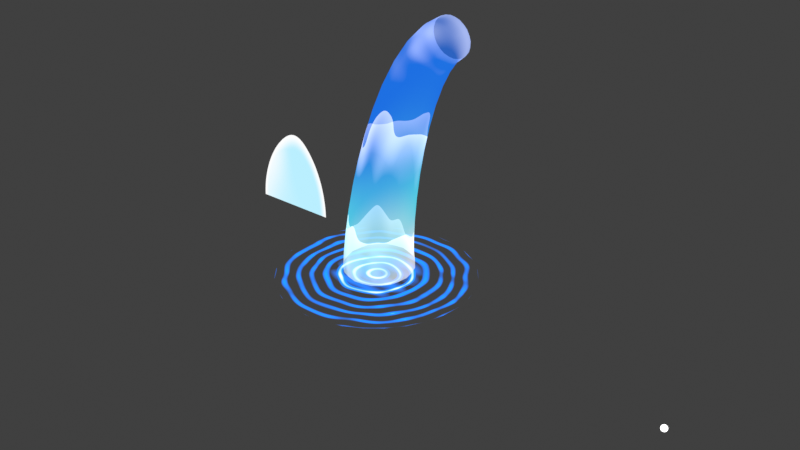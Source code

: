 # Source: FinishTwo.blend  (saved by Blender 3.0.42; exported with 4.5.12 LTS)
import bpy
from mathutils import Matrix  # noqa: F401  (used for matrix-valued properties, if any)

bpy.ops.wm.read_factory_settings(use_empty=True)
scene = bpy.context.scene
scene.name = 'Scene'

# ---- collections
col_collection_3 = bpy.data.collections.new('Collection 3'); scene.collection.children.link(col_collection_3)

# ---- materials (node trees are filled in below, after node groups)
mat_material_002 = bpy.data.materials.new('Material.002')
mat_material_017 = bpy.data.materials.new('Material.017')
mat_material_017.use_transparent_shadow = False
mat_material_023 = bpy.data.materials.new('Material.023')
mat_material_023.use_transparency_overlap = False
mat_material_023.show_transparent_back = False
mat_material_023.use_transparent_shadow = False
mat_material_024 = bpy.data.materials.new('Material.024')
mat_material_016 = bpy.data.materials.new('Material.016')
mat_material_016.surface_render_method = 'BLENDED'
mat_material_016.blend_method = 'BLEND'
mat_material_016.use_transparent_shadow = False

# ---- material node trees
mat_material_002.use_nodes = True; mat_material_002.node_tree.nodes.clear()
_N = mat_material_002.node_tree.nodes; _L = mat_material_002.node_tree.links
n0 = _N.new('ShaderNodeOutputMaterial'); n0.name = 'Material Output'; n0.location = (1324, 661)
n0.target = 'CYCLES'
n1 = _N.new('ShaderNodeBsdfTransparent'); n1.name = 'Transparent BSDF'; n1.location = (682, 541)
n2 = _N.new('ShaderNodeMapRange'); n2.name = 'Map Range.001'; n2.location = (336, 859)
n2.inputs[1].default_value = 0.8
n2.inputs[2].default_value = 0.1
n3 = _N.new('ShaderNodeMixShader'); n3.name = 'Mix Shader'; n3.location = (991, 678)
n4 = _N.new('ShaderNodeMix'); n4.name = 'Mix'; n4.location = (3, 767)
n4.width = 183
n4.data_type = 'RGBA'
n5 = _N.new('ShaderNodeTexCoord'); n5.name = 'Texture Coordinate.001'; n5.location = (-825, 1043)
n6 = _N.new('ShaderNodeMapping'); n6.name = 'Mapping.001'; n6.location = (-641, 1058)
n6.width = 240
n6.inputs[3].default_value = (0.5, 0.5, 1.0)
n7 = _N.new('ShaderNodeTexGradient'); n7.name = 'Gradient Texture'; n7.location = (-381, 928)
n7.gradient_type = 'QUADRATIC_SPHERE'
n8 = _N.new('ShaderNodeMapRange'); n8.name = 'Map Range.003'; n8.location = (-184, 1017)
n8.inputs[1].default_value = 0.2
n8.inputs[2].default_value = 0.4
n8.inputs[3].default_value = -0.3
n9 = _N.new('ShaderNodeMapping'); n9.name = 'Mapping.002'; n9.location = (-893, 678)
n9.width = 240
n10 = _N.new('ShaderNodeTexWave'); n10.name = 'Wave Texture'; n10.location = (-644, 681)
n10.wave_type = 'RINGS'
n10.bands_direction = 'Y'
n10.rings_direction = 'Z'
n10.inputs[1].default_value = 1.2
n10.inputs[2].default_value = 2.0
n10.inputs[3].default_value = 0.0
n10.inputs[4].default_value = 1.3
n10.inputs[6].default_value = -7.333
n11 = _N.new('ShaderNodeMapRange'); n11.name = 'Map Range.002'; n11.location = (-323, 603)
n11.inputs[1].default_value = 0.4
n11.inputs[2].default_value = 1.4
n12 = _N.new('ShaderNodeMapping'); n12.name = 'Mapping'; n12.location = (-947, 262)
n12.width = 240
n12.inputs[1].default_value = (0.0, 0.0, 0.22)
n12.inputs[3].default_value = (-5.8, 1.0, 1.0)
n13 = _N.new('ShaderNodeMapRange'); n13.name = 'Map Range'; n13.location = (-344, 296)
n13.inputs[1].default_value = -1.1
n13.inputs[3].default_value = -0.2
n13.inputs[4].default_value = 1.1
n14 = _N.new('ShaderNodeValToRGB'); n14.name = 'ColorRamp.005'; n14.location = (320, 579)
while len(n14.color_ramp.elements) > 1: n14.color_ramp.elements.remove(n14.color_ramp.elements[-1])
n14.color_ramp.elements[0].position = 0.5773; n14.color_ramp.elements[0].color = (0.0, 0.1981, 1.0, 1.0)
_e = n14.color_ramp.elements.new(1.0); _e.color = (1.0, 1.0, 1.0, 1.0)
n15 = _N.new('ShaderNodeEmission'); n15.name = 'Emission'; n15.location = (647, 671)
n15.inputs[1].default_value = 3.0
n16 = _N.new('ShaderNodeTexCoord'); n16.name = 'Texture Coordinate.002'; n16.location = (-1075, 650)
n17 = _N.new('ShaderNodeTexNoise'); n17.name = 'Noise Texture'; n17.location = (-582, 292)
n17.inputs[2].default_value = 3.1
n17.inputs[3].default_value = 0.0
n18 = _N.new('ShaderNodeTexCoord'); n18.name = 'Texture Coordinate'; n18.location = (-1149, 261)
n19 = _N.new('ShaderNodeOutputMaterial'); n19.name = 'Material Output.001'; n19.location = (0, 0)
n19.target = 'EEVEE'
n20 = _N.new('ShaderNodeMixShader'); n20.name = 'Mix Shader.001'; n20.location = (0, 0)
n20.label = 'Disable Shadow'
n20.hide = True
n21 = _N.new('ShaderNodeLightPath'); n21.name = 'Light Path'; n21.location = (0, 0)
n21.hide = True
n22 = _N.new('ShaderNodeBsdfTransparent'); n22.name = 'Transparent BSDF.001'; n22.location = (0, 0)
n22.hide = True
_L.new(n15.outputs[0], n3.inputs[1])
_L.new(n6.outputs[0], n7.inputs[0])
_L.new(n5.outputs[3], n6.inputs[0])
_L.new(n1.outputs[0], n3.inputs[2])
_L.new(n9.outputs[0], n10.inputs[0])
_L.new(n16.outputs[3], n9.inputs[0])
_L.new(n14.outputs[0], n15.inputs[0])
_L.new(n12.outputs[0], n17.inputs[0])
_L.new(n17.outputs[0], n13.inputs[0])
_L.new(n2.outputs[0], n3.inputs[0])
_L.new(n10.outputs[0], n11.inputs[0])
_L.new(n11.outputs[0], n4.inputs[7])
_L.new(n13.outputs[0], n4.inputs[0])
_L.new(n7.outputs[0], n8.inputs[0])
_L.new(n8.outputs[0], n4.inputs[6])
_L.new(n3.outputs[0], n0.inputs[0])
_L.new(n4.outputs[2], n2.inputs[0])
_L.new(n4.outputs[2], n14.inputs[0])
_L.new(n18.outputs[2], n12.inputs[0])
_L.new(n3.outputs[0], n20.inputs[1])
_L.new(n20.outputs[0], n19.inputs[0])
_L.new(n21.outputs[1], n20.inputs[0])
_L.new(n22.outputs[0], n20.inputs[2])
n0.is_active_output = True
mat_material_017.use_nodes = True; mat_material_017.node_tree.nodes.clear()
_N = mat_material_017.node_tree.nodes; _L = mat_material_017.node_tree.links
n0 = _N.new('ShaderNodeOutputMaterial'); n0.name = 'Material Output'; n0.location = (274, 274)
n1 = _N.new('ShaderNodeEmission'); n1.name = 'Emission'; n1.location = (-16, 274)
n1.inputs[1].default_value = 2.4
_L.new(n1.outputs[0], n0.inputs[0])
n0.is_active_output = True
mat_material_023.use_nodes = True; mat_material_023.node_tree.nodes.clear()
_N = mat_material_023.node_tree.nodes; _L = mat_material_023.node_tree.links
n0 = _N.new('ShaderNodeMapRange'); n0.name = 'Map Range'; n0.location = (-24, 326)
n0.inputs[1].default_value = 0.7
n1 = _N.new('ShaderNodeMapping'); n1.name = 'Mapping.001'; n1.location = (-326, 724)
n1.width = 240
n1.inputs[1].default_value = (0.4, 1.192e-07, 0.0)
n1.inputs[2].default_value = (0.0, 0.0, 0.569)
n1.inputs[3].default_value = (0.4, 1.0, 1.0)
n2 = _N.new('ShaderNodeTexGradient'); n2.name = 'Gradient Texture'; n2.location = (-63, 651)
n3 = _N.new('ShaderNodeMix'); n3.name = 'Mix.002'; n3.location = (496, 534)
n3.data_type = 'RGBA'
n3.blend_type = 'ADD'
n3.inputs[7].default_value = (1.0, 1.0, 1.0, 1.0)
n4 = _N.new('ShaderNodeTexCoord'); n4.name = 'Texture Coordinate'; n4.location = (-805, 254)
n5 = _N.new('ShaderNodeTexCoord'); n5.name = 'Texture Coordinate.001'; n5.location = (-576, 688)
n6 = _N.new('ShaderNodeMath'); n6.name = 'Math'; n6.location = (195, 332)
n6.operation = 'MULTIPLY'
n6.inputs[1].default_value = 1.0
n6.inputs[2].default_value = 0.0
n7 = _N.new('ShaderNodeMapping'); n7.name = 'Mapping'; n7.location = (-618, 328)
n7.width = 240
n7.inputs[1].default_value = (0.1, 0.44, 0.0)
n7.inputs[3].default_value = (1.0, 0.4, 1.0)
n8 = _N.new('ShaderNodeTexWave'); n8.name = 'Wave Texture'; n8.location = (-257, 282)
n8.width = 136
n8.bands_direction = 'Y'
n8.wave_profile = 'SAW'
n8.inputs[1].default_value = 1.8
n8.inputs[2].default_value = 2.3
n8.inputs[3].default_value = 0.0
n8.inputs[4].default_value = 2.7
n8.inputs[5].default_value = 0.0
n9 = _N.new('ShaderNodeValToRGB'); n9.name = 'ColorRamp'; n9.location = (10, 49)
while len(n9.color_ramp.elements) > 1: n9.color_ramp.elements.remove(n9.color_ramp.elements[-1])
n9.color_ramp.elements[0].position = 0.5909; n9.color_ramp.elements[0].color = (0.0, 0.0, 0.0, 1.0)
_e = n9.color_ramp.elements.new(1.0); _e.color = (1.0, 1.0, 1.0, 1.0)
n10 = _N.new('ShaderNodeEmission'); n10.name = 'Emission'; n10.location = (1002, 581)
n11 = _N.new('ShaderNodeMixShader'); n11.name = 'Mix Shader'; n11.location = (1304, 508)
n12 = _N.new('ShaderNodeBsdfTransparent'); n12.name = 'Transparent BSDF'; n12.location = (1129, 347)
n13 = _N.new('ShaderNodeValToRGB'); n13.name = 'ColorRamp.008'; n13.location = (185, 673)
n13.color_ramp.interpolation = 'EASE'
while len(n13.color_ramp.elements) > 1: n13.color_ramp.elements.remove(n13.color_ramp.elements[-1])
n13.color_ramp.elements[0].position = 0.0; n13.color_ramp.elements[0].color = (0.0, 0.1968, 1.0, 1.0)
_e = n13.color_ramp.elements.new(0.55); _e.color = (0.1009, 0.7841, 1.0, 1.0)
_e = n13.color_ramp.elements.new(0.9545); _e.color = (1.0, 1.0, 1.0, 1.0)
n14 = _N.new('ShaderNodeOutputMaterial'); n14.name = 'Material Output'; n14.location = (1591, 501)
_L.new(n5.outputs[3], n1.inputs[0])
_L.new(n1.outputs[0], n2.inputs[0])
_L.new(n4.outputs[0], n7.inputs[0])
_L.new(n7.outputs[0], n8.inputs[0])
_L.new(n13.outputs[0], n3.inputs[6])
_L.new(n3.outputs[2], n10.inputs[0])
_L.new(n8.outputs[0], n0.inputs[0])
_L.new(n2.outputs[0], n13.inputs[0])
_L.new(n6.outputs[0], n3.inputs[0])
_L.new(n8.outputs[0], n9.inputs[0])
_L.new(n9.outputs[0], n6.inputs[0])
_L.new(n10.outputs[0], n11.inputs[1])
_L.new(n12.outputs[0], n11.inputs[2])
_L.new(n11.outputs[0], n14.inputs[0])
n14.is_active_output = True
mat_material_024.use_nodes = True; mat_material_024.node_tree.nodes.clear()
_N = mat_material_024.node_tree.nodes; _L = mat_material_024.node_tree.links
n0 = _N.new('ShaderNodeOutputMaterial'); n0.name = 'Material Output'; n0.location = (300, 300)
n1 = _N.new('ShaderNodeBsdfTransparent'); n1.name = 'Transparent BSDF'; n1.location = (66, 267)
_L.new(n1.outputs[0], n0.inputs[0])
n0.is_active_output = True
mat_material_016.use_nodes = True; mat_material_016.node_tree.nodes.clear()
_N = mat_material_016.node_tree.nodes; _L = mat_material_016.node_tree.links
n0 = _N.new('ShaderNodeValToRGB'); n0.name = 'ColorRamp.001'; n0.location = (-610, 473)
n0.color_ramp.interpolation = 'EASE'
while len(n0.color_ramp.elements) > 1: n0.color_ramp.elements.remove(n0.color_ramp.elements[-1])
n0.color_ramp.elements[0].position = 0.248; n0.color_ramp.elements[0].color = (0.4906, 0.8619, 1.0, 1.0)
_e = n0.color_ramp.elements.new(0.3349); _e.color = (1.0, 1.0, 1.0, 1.0)
n1 = _N.new('ShaderNodeTexCoord'); n1.name = 'Texture Coordinate.002'; n1.location = (-1821, 707)
n2 = _N.new('ShaderNodeMapping'); n2.name = 'Mapping.002'; n2.location = (-1597, 786)
n2.width = 240
n3 = _N.new('ShaderNodeTexNoise'); n3.name = 'Noise Texture'; n3.location = (-1273, 732)
n3.noise_dimensions = '4D'
n3.inputs[1].default_value = 2.2
n3.inputs[2].default_value = 1.6
n3.inputs[3].default_value = 0.0
n3.inputs[8].default_value = 0.3
n4 = _N.new('ShaderNodeMapRange'); n4.name = 'Map Range.001'; n4.location = (-1080, 652)
n5 = _N.new('ShaderNodeTexCoord'); n5.name = 'Texture Coordinate'; n5.location = (-1748, 366)
n6 = _N.new('ShaderNodeMapping'); n6.name = 'Mapping'; n6.location = (-1538, 383)
n6.width = 240
n6.inputs[1].default_value = (0.0, -0.5, 0.0)
n6.inputs[2].default_value = (0.0, 0.0, 1.571)
n7 = _N.new('ShaderNodeEmission'); n7.name = 'Emission'; n7.location = (-294, 412)
n8 = _N.new('ShaderNodeValToRGB'); n8.name = 'ColorRamp'; n8.location = (-617, 704)
n8.color_ramp.interpolation = 'CONSTANT'
while len(n8.color_ramp.elements) > 1: n8.color_ramp.elements.remove(n8.color_ramp.elements[-1])
n8.color_ramp.elements[0].position = 0.0; n8.color_ramp.elements[0].color = (0.0, 0.0, 0.0, 1.0)
_e = n8.color_ramp.elements.new(0.3374); _e.color = (1.0, 1.0, 1.0, 1.0)
n9 = _N.new('ShaderNodeTexGradient'); n9.name = 'Gradient Texture'; n9.location = (-1248, 321)
n9.gradient_type = 'SPHERICAL'
n10 = _N.new('ShaderNodeMixShader'); n10.name = 'Mix Shader'; n10.location = (-68, 425)
n11 = _N.new('ShaderNodeMix'); n11.name = 'Mix'; n11.location = (-808, 510)
n11.width = 136
n11.data_type = 'RGBA'
n11.clamp_result = True
n12 = _N.new('ShaderNodeValToRGB'); n12.name = 'ColorRamp.003'; n12.location = (-961, 942)
while len(n12.color_ramp.elements) > 1: n12.color_ramp.elements.remove(n12.color_ramp.elements[-1])
n12.color_ramp.elements[0].position = 0.2682; n12.color_ramp.elements[0].color = (1.0, 1.0, 1.0, 1.0)
_e = n12.color_ramp.elements.new(0.6955); _e.color = (0.0, 0.0, 0.0, 1.0)
n13 = _N.new('ShaderNodeMapRange'); n13.name = 'Map Range'; n13.location = (-1266, -15)
n13.inputs[1].default_value = 0.7
n13.inputs[2].default_value = 9.313e-08
n14 = _N.new('ShaderNodeValToRGB'); n14.name = 'ColorRamp.002'; n14.location = (-1038, 288)
while len(n14.color_ramp.elements) > 1: n14.color_ramp.elements.remove(n14.color_ramp.elements[-1])
n14.color_ramp.elements[0].position = 0.2682; n14.color_ramp.elements[0].color = (1.0, 1.0, 1.0, 1.0)
_e = n14.color_ramp.elements.new(0.6955); _e.color = (0.0, 0.0, 0.0, 1.0)
n15 = _N.new('ShaderNodeOutputMaterial'); n15.name = 'Material Output'; n15.location = (408, 408)
n16 = _N.new('ShaderNodeBsdfTransparent'); n16.name = 'Transparent BSDF'; n16.location = (-401, 215)
_L.new(n7.outputs[0], n10.inputs[1])
_L.new(n6.outputs[0], n9.inputs[0])
_L.new(n8.outputs[0], n10.inputs[0])
_L.new(n11.outputs[2], n8.inputs[0])
_L.new(n0.outputs[0], n7.inputs[0])
_L.new(n5.outputs[2], n6.inputs[0])
_L.new(n2.outputs[0], n3.inputs[0])
_L.new(n11.outputs[2], n0.inputs[0])
_L.new(n1.outputs[2], n2.inputs[0])
_L.new(n9.outputs[0], n13.inputs[0])
_L.new(n3.outputs[1], n4.inputs[0])
_L.new(n4.outputs[0], n11.inputs[0])
_L.new(n9.outputs[0], n14.inputs[0])
_L.new(n14.outputs[0], n11.inputs[6])
_L.new(n10.outputs[0], n15.inputs[0])
_L.new(n16.outputs[0], n10.inputs[2])
n15.is_active_output = True

# ---- world
world_world = bpy.data.worlds.new('World'); scene.world = world_world
world_world.use_nodes = True; world_world.node_tree.nodes.clear()
_N = world_world.node_tree.nodes; _L = world_world.node_tree.links
n0 = _N.new('ShaderNodeOutputWorld'); n0.name = 'World Output'; n0.location = (300, 300)
n1 = _N.new('ShaderNodeBackground'); n1.name = 'Background'; n1.location = (10, 300)
n1.inputs[0].default_value = (0.05088, 0.05088, 0.05088, 1.0)
_L.new(n1.outputs[0], n0.inputs[0])
n0.is_active_output = True
world_world.color = (0.05088, 0.05088, 0.05088)
world_world.use_sun_shadow = False
world_world.sun_shadow_jitter_overblur = 0.0

# ---- meshes
me_circle = bpy.data.meshes.new('Circle')
me_circle.from_pydata([(0.0, 1.953, 0.0), (-0.3811, 1.916, 0.0), (-0.7475, 1.805, 0.0), (-1.085, 1.624, 0.0), (-1.381, 1.381, 0.0), (-1.624, 1.085, 0.0), (-1.805, 0.7475, 0.0), (-1.916, 0.3811, 0.0), (-1.953, -6.762e-08, 0.0), (-1.916, -0.3811, 0.0), (-1.805, -0.7475, 0.0), (-1.624, -1.085, 0.0), (-1.381, -1.381, 0.0), (-1.085, -1.624, 0.0), (-0.7475, -1.805, 0.0), (-0.3811, -1.916, 0.0), (1.708e-07, -1.953, 0.0), (0.3811, -1.916, 0.0), (0.7475, -1.805, 0.0), (1.085, -1.624, 0.0), (1.381, -1.381, 0.0), (1.624, -1.085, 0.0), (1.805, -0.7475, 0.0), (1.916, -0.3811, 0.0), (1.953, 4.105e-08, 0.0), (1.916, 0.3811, 0.0), (1.805, 0.7475, 0.0), (1.624, 1.085, 0.0), (1.381, 1.381, 0.0), (1.085, 1.624, 0.0), (0.7475, 1.805, 0.0), (0.3811, 1.916, 0.0)], [], [(1, 2, 3, 4, 5, 6, 7, 8, 9, 10, 11, 12, 13, 14, 15, 16, 17, 18, 19, 20, 21, 22, 23, 24, 25, 26, 27, 28, 29, 30, 31, 0)])
_uv = me_circle.uv_layers.new(name='UVMap')
_uv.uv.foreach_set('vector', [0.01931, 0.3542, 0.05699, 0.2632, 0.1117, 0.1813, 0.1813, 0.1117, 0.2632, 0.05699, 0.3542, 0.01931, 0.4508, 9.998e-05, 0.5492, 9.998e-05, 0.6458, 0.01931, 0.7368, 0.05699, 0.8187, 0.1117, 0.8883, 0.1813, 0.943, 0.2632, 0.9807, 0.3542, 0.9999, 0.4508, 0.9999, 0.5492, 0.9807, 0.6458, 0.943, 0.7368, 0.8883, 0.8187, 0.8187, 0.8883, 0.7368, 0.943, 0.6458, 0.9807, 0.5492, 0.9999, 0.4508, 0.9999, 0.3542, 0.9807, 0.2632, 0.943, 0.1813, 0.8883, 0.1117, 0.8187, 0.05699, 0.7368, 0.01931, 0.6458, 9.998e-05, 0.5492, 0.0001, 0.4508])
me_circle.materials.append(mat_material_002)
me_circle.use_remesh_fix_poles = True
me_circle.use_remesh_preserve_attributes = False
me_circle.update()
me_icosphere = bpy.data.meshes.new('Icosphere')
me_icosphere.from_pydata([(0.0, 0.0, -1.0), (0.7236, -0.5257, -0.4472), (-0.2764, -0.8506, -0.4472), (-0.8944, 0.0, -0.4472), (-0.2764, 0.8506, -0.4472), (0.7236, 0.5257, -0.4472), (0.2764, -0.8506, 0.4472), (-0.7236, -0.5257, 0.4472), (-0.7236, 0.5257, 0.4472), (0.2764, 0.8506, 0.4472), (0.8944, 0.0, 0.4472), (0.0, 0.0, 1.0), (-0.1625, -0.5, -0.8507), (0.4253, -0.309, -0.8507), (0.2629, -0.809, -0.5257), (0.8506, 0.0, -0.5257), (0.4253, 0.309, -0.8507), (-0.5257, 0.0, -0.8507), (-0.6882, -0.5, -0.5257), (-0.1625, 0.5, -0.8507), (-0.6882, 0.5, -0.5257), (0.2629, 0.809, -0.5257), (0.9511, -0.309, 0.0), (0.9511, 0.309, 0.0), (0.0, -1.0, 0.0), (0.5878, -0.809, 0.0), (-0.9511, -0.309, 0.0), (-0.5878, -0.809, 0.0), (-0.5878, 0.809, 0.0), (-0.9511, 0.309, 0.0), (0.5878, 0.809, 0.0), (0.0, 1.0, 0.0), (0.6882, -0.5, 0.5257), (-0.2629, -0.809, 0.5257), (-0.8506, 0.0, 0.5257), (-0.2629, 0.809, 0.5257), (0.6882, 0.5, 0.5257), (0.1625, -0.5, 0.8507), (0.5257, 0.0, 0.8507), (-0.4253, -0.309, 0.8507), (-0.4253, 0.309, 0.8507), (0.1625, 0.5, 0.8507)], [], [(0, 13, 12), (1, 13, 15), (0, 12, 17), (0, 17, 19), (0, 19, 16), (1, 15, 22), (2, 14, 24), (3, 18, 26), (4, 20, 28), (5, 21, 30), (1, 22, 25), (2, 24, 27), (3, 26, 29), (4, 28, 31), (5, 30, 23), (6, 32, 37), (7, 33, 39), (8, 34, 40), (9, 35, 41), (10, 36, 38), (38, 41, 11), (38, 36, 41), (36, 9, 41), (41, 40, 11), (41, 35, 40), (35, 8, 40), (40, 39, 11), (40, 34, 39), (34, 7, 39), (39, 37, 11), (39, 33, 37), (33, 6, 37), (37, 38, 11), (37, 32, 38), (32, 10, 38), (23, 36, 10), (23, 30, 36), (30, 9, 36), (31, 35, 9), (31, 28, 35), (28, 8, 35), (29, 34, 8), (29, 26, 34), (26, 7, 34), (27, 33, 7), (27, 24, 33), (24, 6, 33), (25, 32, 6), (25, 22, 32), (22, 10, 32), (30, 31, 9), (30, 21, 31), (21, 4, 31), (28, 29, 8), (28, 20, 29), (20, 3, 29), (26, 27, 7), (26, 18, 27), (18, 2, 27), (24, 25, 6), (24, 14, 25), (14, 1, 25), (22, 23, 10), (22, 15, 23), (15, 5, 23), (16, 21, 5), (16, 19, 21), (19, 4, 21), (19, 20, 4), (19, 17, 20), (17, 3, 20), (17, 18, 3), (17, 12, 18), (12, 2, 18), (15, 16, 5), (15, 13, 16), (13, 0, 16), (12, 14, 2), (12, 13, 14), (13, 1, 14)])
me_icosphere.polygons.foreach_set('use_smooth', [True] * 80)
_uv = me_icosphere.uv_layers.new(name='UVMap')
_uv.uv.foreach_set('vector', [0.8182, 0.0, 0.7727, 0.07873, 0.8636, 0.07873, 0.7273, 0.1575, 0.6818, 0.07873, 0.6364, 0.1575, 0.09091, 0.0, 0.04545, 0.07873, 0.1364, 0.07873, 0.2727, 0.0, 0.2273, 0.07873, 0.3182, 0.07873, 0.4545, 0.0, 0.4091, 0.07873, 0.5, 0.07873, 0.7273, 0.1575, 0.6364, 0.1575, 0.6818, 0.2362, 0.9091, 0.1575, 0.8182, 0.1575, 0.8636, 0.2362, 0.1818, 0.1575, 0.09091, 0.1575, 0.1364, 0.2362, 0.3636, 0.1575, 0.2727, 0.1575, 0.3182, 0.2362, 0.5455, 0.1575, 0.4545, 0.1575, 0.5, 0.2362, 0.7273, 0.1575, 0.6818, 0.2362, 0.7727, 0.2362, 0.9091, 0.1575, 0.8636, 0.2362, 0.9545, 0.2362, 0.1818, 0.1575, 0.1364, 0.2362, 0.2273, 0.2362, 0.3636, 0.1575, 0.3182, 0.2362, 0.4091, 0.2362, 0.5455, 0.1575, 0.5, 0.2362, 0.5909, 0.2362, 0.8182, 0.3149, 0.7273, 0.3149, 0.7727, 0.3937, 1.0, 0.3149, 0.9091, 0.3149, 0.9545, 0.3937, 0.2727, 0.3149, 0.1818, 0.3149, 0.2273, 0.3937, 0.4545, 0.3149, 0.3636, 0.3149, 0.4091, 0.3937, 0.6364, 0.3149, 0.5455, 0.3149, 0.5909, 0.3937, 0.5909, 0.3937, 0.5, 0.3937, 0.5455, 0.4724, 0.5909, 0.3937, 0.5455, 0.3149, 0.5, 0.3937, 0.5455, 0.3149, 0.4545, 0.3149, 0.5, 0.3937, 0.4091, 0.3937, 0.3182, 0.3937, 0.3636, 0.4724, 0.4091, 0.3937, 0.3636, 0.3149, 0.3182, 0.3937, 0.3636, 0.3149, 0.2727, 0.3149, 0.3182, 0.3937, 0.2273, 0.3937, 0.1364, 0.3937, 0.1818, 0.4724, 0.2273, 0.3937, 0.1818, 0.3149, 0.1364, 0.3937, 0.1818, 0.3149, 0.09091, 0.3149, 0.1364, 0.3937, 0.9545, 0.3937, 0.8636, 0.3937, 0.9091, 0.4724, 0.9545, 0.3937, 0.9091, 0.3149, 0.8636, 0.3937, 0.9091, 0.3149, 0.8182, 0.3149, 0.8636, 0.3937, 0.7727, 0.3937, 0.6818, 0.3937, 0.7273, 0.4724, 0.7727, 0.3937, 0.7273, 0.3149, 0.6818, 0.3937, 0.7273, 0.3149, 0.6364, 0.3149, 0.6818, 0.3937, 0.5909, 0.2362, 0.5455, 0.3149, 0.6364, 0.3149, 0.5909, 0.2362, 0.5, 0.2362, 0.5455, 0.3149, 0.5, 0.2362, 0.4545, 0.3149, 0.5455, 0.3149, 0.4091, 0.2362, 0.3636, 0.3149, 0.4545, 0.3149, 0.4091, 0.2362, 0.3182, 0.2362, 0.3636, 0.3149, 0.3182, 0.2362, 0.2727, 0.3149, 0.3636, 0.3149, 0.2273, 0.2362, 0.1818, 0.3149, 0.2727, 0.3149, 0.2273, 0.2362, 0.1364, 0.2362, 0.1818, 0.3149, 0.1364, 0.2362, 0.09091, 0.3149, 0.1818, 0.3149, 0.9545, 0.2362, 0.9091, 0.3149, 1.0, 0.3149, 0.9545, 0.2362, 0.8636, 0.2362, 0.9091, 0.3149, 0.8636, 0.2362, 0.8182, 0.3149, 0.9091, 0.3149, 0.7727, 0.2362, 0.7273, 0.3149, 0.8182, 0.3149, 0.7727, 0.2362, 0.6818, 0.2362, 0.7273, 0.3149, 0.6818, 0.2362, 0.6364, 0.3149, 0.7273, 0.3149, 0.5, 0.2362, 0.4091, 0.2362, 0.4545, 0.3149, 0.5, 0.2362, 0.4545, 0.1575, 0.4091, 0.2362, 0.4545, 0.1575, 0.3636, 0.1575, 0.4091, 0.2362, 0.3182, 0.2362, 0.2273, 0.2362, 0.2727, 0.3149, 0.3182, 0.2362, 0.2727, 0.1575, 0.2273, 0.2362, 0.2727, 0.1575, 0.1818, 0.1575, 0.2273, 0.2362, 0.1364, 0.2362, 0.04545, 0.2362, 0.09091, 0.3149, 0.1364, 0.2362, 0.09091, 0.1575, 0.04545, 0.2362, 0.09091, 0.1575, 0.0, 0.1575, 0.04545, 0.2362, 0.8636, 0.2362, 0.7727, 0.2362, 0.8182, 0.3149, 0.8636, 0.2362, 0.8182, 0.1575, 0.7727, 0.2362, 0.8182, 0.1575, 0.7273, 0.1575, 0.7727, 0.2362, 0.6818, 0.2362, 0.5909, 0.2362, 0.6364, 0.3149, 0.6818, 0.2362, 0.6364, 0.1575, 0.5909, 0.2362, 0.6364, 0.1575, 0.5455, 0.1575, 0.5909, 0.2362, 0.5, 0.07873, 0.4545, 0.1575, 0.5455, 0.1575, 0.5, 0.07873, 0.4091, 0.07873, 0.4545, 0.1575, 0.4091, 0.07873, 0.3636, 0.1575, 0.4545, 0.1575, 0.3182, 0.07873, 0.2727, 0.1575, 0.3636, 0.1575, 0.3182, 0.07873, 0.2273, 0.07873, 0.2727, 0.1575, 0.2273, 0.07873, 0.1818, 0.1575, 0.2727, 0.1575, 0.1364, 0.07873, 0.09091, 0.1575, 0.1818, 0.1575, 0.1364, 0.07873, 0.04545, 0.07873, 0.09091, 0.1575, 0.04545, 0.07873, 0.0, 0.1575, 0.09091, 0.1575, 0.6364, 0.1575, 0.5909, 0.07873, 0.5455, 0.1575, 0.6364, 0.1575, 0.6818, 0.07873, 0.5909, 0.07873, 0.6818, 0.07873, 0.6364, 0.0, 0.5909, 0.07873, 0.8636, 0.07873, 0.8182, 0.1575, 0.9091, 0.1575, 0.8636, 0.07873, 0.7727, 0.07873, 0.8182, 0.1575, 0.7727, 0.07873, 0.7273, 0.1575, 0.8182, 0.1575])
me_icosphere.materials.append(mat_material_017)
me_icosphere.use_remesh_fix_poles = True
me_icosphere.use_remesh_preserve_attributes = False
me_icosphere.use_mirror_vertex_groups = False
me_icosphere.update()
me_beziercurve_004 = bpy.data.meshes.new('BezierCurve.004')
me_beziercurve_004.from_pydata([(-1.338, -1.754, 0.1145), (-1.257, -1.747, 0.195), (-1.148, -1.734, 0.2244), (-1.039, -1.717, 0.195), (-0.96, -1.701, 0.1145), (-0.9317, -1.69, 0.004597), (-0.9618, -1.688, -0.1053), (-1.042, -1.694, -0.1858), (-1.152, -1.708, -0.2152), (-1.26, -1.725, -0.1858), (-1.34, -1.741, -0.1053), (-1.368, -1.751, 0.004596), (-1.341, -1.527, 0.118), (-1.265, -1.529, 0.1929), (-1.162, -1.528, 0.2198), (-1.059, -1.526, 0.1916), (-0.9838, -1.522, 0.1158), (-0.9569, -1.518, 0.01268), (-0.9852, -1.514, -0.09009), (-1.061, -1.512, -0.165), (-1.164, -1.513, -0.1919), (-1.267, -1.515, -0.1637), (-1.342, -1.519, -0.08788), (-1.369, -1.523, 0.01523), (-1.318, -1.266, 0.1183), (-1.248, -1.273, 0.1878), (-1.152, -1.281, 0.2127), (-1.056, -1.288, 0.1861), (-0.987, -1.292, 0.1153), (-0.962, -1.292, 0.01918), (-0.9883, -1.287, -0.07648), (-1.059, -1.28, -0.1461), (-1.155, -1.272, -0.1709), (-1.25, -1.265, -0.1443), (-1.32, -1.261, -0.07351), (-1.345, -1.262, 0.02261), (-1.272, -0.9791, 0.1161), (-1.207, -0.9898, 0.1805), (-1.119, -1.004, 0.2034), (-1.032, -1.016, 0.1786), (-0.9681, -1.025, 0.113), (-0.9453, -1.027, 0.0239), (-0.9695, -1.023, -0.06467), (-1.034, -1.012, -0.129), (-1.122, -0.9981, -0.1519), (-1.21, -0.9852, -0.1272), (-1.274, -0.9764, -0.06151), (-1.297, -0.9742, 0.02755), (-1.203, -0.6751, 0.112), (-1.144, -0.6885, 0.1712), (-1.064, -0.7064, 0.1922), (-0.9847, -0.7238, 0.1694), (-0.9268, -0.7361, 0.1089), (-0.9061, -0.74, 0.02695), (-0.9283, -0.7345, -0.05454), (-0.9872, -0.721, -0.1137), (-1.067, -0.7032, -0.1347), (-1.147, -0.6858, -0.1119), (-1.205, -0.6735, -0.05143), (-1.225, -0.6695, 0.03054), (-1.111, -0.364, 0.1064), (-1.058, -0.3798, 0.1604), (-0.9863, -0.401, 0.1795), (-0.9149, -0.4219, 0.1587), (-0.863, -0.437, 0.1034), (-0.8446, -0.4422, 0.02857), (-0.8645, -0.4361, -0.04584), (-0.9175, -0.4204, -0.09986), (-0.9893, -0.3992, -0.119), (-1.061, -0.3782, -0.09817), (-1.113, -0.3631, -0.04291), (-1.131, -0.3579, 0.03196), (-0.9956, -0.05686, 0.09948), (-0.9489, -0.07467, 0.1484), (-0.8855, -0.09882, 0.1657), (-0.8226, -0.1228, 0.1468), (-0.777, -0.1403, 0.0968), (-0.7608, -0.1465, 0.02905), (-0.7784, -0.1398, -0.03829), (-0.8252, -0.122, -0.08718), (-0.8885, -0.09782, -0.1045), (-0.9514, -0.0738, -0.08563), (-0.997, -0.05636, -0.03562), (-1.013, -0.05016, 0.03214), (-0.8565, 0.2351, 0.09167), (-0.8163, 0.2154, 0.1354), (-0.762, 0.1886, 0.1509), (-0.708, 0.1618, 0.1341), (-0.6688, 0.1423, 0.0893), (-0.6549, 0.1353, 0.02866), (-0.6702, 0.1426, -0.03161), (-0.7103, 0.1623, -0.07537), (-0.7647, 0.1892, -0.09088), (-0.8187, 0.2159, -0.074), (-0.8579, 0.2354, -0.02925), (-0.8717, 0.2425, 0.03139), (-0.6934, 0.5005, 0.08325), (-0.6603, 0.479, 0.1219), (-0.6155, 0.4497, 0.1356), (-0.5711, 0.4204, 0.1207), (-0.5389, 0.3991, 0.08124), (-0.5275, 0.3913, 0.02773), (-0.5401, 0.3993, -0.02548), (-0.5732, 0.4208, -0.06413), (-0.618, 0.4501, -0.07785), (-0.6624, 0.4794, -0.06297), (-0.6947, 0.5007, -0.02348), (-0.706, 0.5084, 0.03004), (-0.5058, 0.7272, 0.07454), (-0.4805, 0.7042, 0.1081), (-0.4462, 0.6729, 0.12), (-0.4123, 0.6416, 0.1071), (-0.3877, 0.6188, 0.07293), (-0.3791, 0.6105, 0.02653), (-0.3887, 0.619, -0.01962), (-0.4141, 0.6421, -0.05316), (-0.4483, 0.6734, -0.06509), (-0.4822, 0.7047, -0.05223), (-0.5068, 0.7275, -0.01801), (-0.5154, 0.7357, 0.02839), (-0.2932, 0.9025, 0.06585), (-0.2766, 0.8788, 0.09428), (-0.2541, 0.8466, 0.1044), (-0.2318, 0.8145, 0.09358), (-0.2156, 0.7911, 0.06464), (-0.21, 0.7826, 0.02536), (-0.2164, 0.7914, -0.01373), (-0.233, 0.8151, -0.04215), (-0.2555, 0.8473, -0.0523), (-0.2778, 0.8794, -0.04145), (-0.2939, 0.9028, -0.01251), (-0.2996, 0.9113, 0.02676), (-0.05688, 1.012, 0.05752), (-0.04926, 0.9898, 0.08083), (-0.03898, 0.9594, 0.08918), (-0.02879, 0.929, 0.08033), (-0.02143, 0.9069, 0.05666), (-0.01886, 0.8989, 0.0245), (-0.02177, 0.9073, -0.007524), (-0.02939, 0.9297, -0.03083), (-0.03968, 0.9602, -0.03918), (-0.04986, 0.9905, -0.03033), (-0.05723, 1.013, -0.006659), (-0.0598, 1.021, 0.0255), (0.1992, 1.043, 0.04989), (0.1992, 1.025, 0.06806), (0.1992, 0.9996, 0.07458), (0.1992, 0.9746, 0.0677), (0.1992, 0.9565, 0.04926), (0.1992, 0.9499, 0.02421), (0.1992, 0.9568, -0.0007364), (0.1992, 0.9753, -0.0189), (0.1992, 1.0, -0.02542), (0.1992, 1.025, -0.01854), (0.1992, 1.043, -0.0001065), (0.1992, 1.05, 0.02494), (-1.353, -1.753, 0.05955), (-1.339, -1.64, 0.1162), (-1.355, -1.525, 0.06661), (-1.368, -1.637, 0.009912), (-1.297, -1.751, 0.1547), (-1.261, -1.638, 0.1939), (-1.303, -1.528, 0.1554), (-1.203, -1.741, 0.2097), (-1.155, -1.631, 0.2221), (-1.213, -1.528, 0.2064), (-1.094, -1.725, 0.2097), (-1.049, -1.621, 0.1933), (-1.11, -1.527, 0.2057), (-0.9996, -1.709, 0.1547), (-0.9719, -1.611, 0.1151), (-1.021, -1.524, 0.1537), (-0.9458, -1.696, 0.05955), (-0.9443, -1.604, 0.008639), (-0.9703, -1.52, 0.06424), (-0.9468, -1.689, -0.05036), (-0.9735, -1.601, -0.0977), (-0.971, -1.516, -0.0387), (-1.002, -1.691, -0.1455), (-1.052, -1.603, -0.1754), (-1.023, -1.513, -0.1275), (-1.097, -1.701, -0.2005), (-1.158, -1.61, -0.2036), (-1.113, -1.513, -0.1784), (-1.206, -1.716, -0.2005), (-1.264, -1.62, -0.1747), (-1.216, -1.514, -0.1778), (-1.3, -1.733, -0.1455), (-1.341, -1.63, -0.09659), (-1.305, -1.517, -0.1258), (-1.354, -1.746, -0.05036), (-1.355, -1.521, -0.03633), (-1.329, -1.396, 0.1181), (-1.331, -1.264, 0.07044), (-1.357, -1.392, 0.01892), (-1.256, -1.401, 0.1904), (-1.283, -1.269, 0.1531), (-1.157, -1.405, 0.2163), (-1.2, -1.277, 0.2003), (-1.058, -1.407, 0.1889), (-1.104, -1.285, 0.1994), (-0.9854, -1.407, 0.1155), (-1.022, -1.29, 0.1507), (-0.9594, -1.405, 0.01593), (-0.9745, -1.292, 0.06724), (-0.9867, -1.401, -0.08328), (-0.9752, -1.289, -0.02865), (-1.06, -1.396, -0.1555), (-1.024, -1.284, -0.1113), (-1.159, -1.392, -0.1814), (-1.107, -1.276, -0.1585), (-1.259, -1.39, -0.154), (-1.202, -1.269, -0.1576), (-1.331, -1.39, -0.0807), (-1.285, -1.263, -0.1089), (-1.332, -1.262, -0.02545), (-1.295, -1.123, 0.1172), (-1.284, -0.9767, 0.07183), (-1.321, -1.118, 0.02508), (-1.228, -1.131, 0.1842), (-1.24, -0.9845, 0.1483), (-1.136, -1.142, 0.208), (-1.163, -0.9967, 0.1919), (-1.044, -1.152, 0.1824), (-1.076, -1.01, 0.191), (-0.9775, -1.158, 0.1141), (-1.0, -1.021, 0.1458), (-0.9536, -1.159, 0.02154), (-0.9567, -1.026, 0.06843), (-0.9789, -1.155, -0.07058), (-0.9574, -1.025, -0.02039), (-1.047, -1.146, -0.1375), (-1.002, -1.017, -0.09685), (-1.138, -1.135, -0.1614), (-1.078, -1.005, -0.1405), (-1.23, -1.125, -0.1358), (-1.166, -0.9917, -0.1396), (-1.297, -1.119, -0.06751), (-1.242, -0.9808, -0.09436), (-1.285, -0.9753, -0.01698), (-1.238, -0.8271, 0.1141), (-1.214, -0.6723, 0.07128), (-1.261, -0.8219, 0.02904), (-1.176, -0.8392, 0.1758), (-1.174, -0.6818, 0.1416), (-1.092, -0.8549, 0.1978), (-1.104, -0.6974, 0.1817), (-1.008, -0.8701, 0.174), (-1.024, -0.7151, 0.1808), (-0.9474, -0.8806, 0.1109), (-0.9557, -0.7299, 0.1392), (-0.9257, -0.8837, 0.02543), (-0.9165, -0.738, 0.06794), (-0.9489, -0.8785, -0.0596), (-0.9172, -0.7373, -0.01379), (-1.011, -0.8664, -0.1214), (-0.9578, -0.7278, -0.08412), (-1.095, -0.8507, -0.1433), (-1.027, -0.7121, -0.1242), (-1.178, -0.8355, -0.1196), (-1.107, -0.6945, -0.1233), (-1.239, -0.825, -0.05647), (-1.176, -0.6796, -0.08167), (-1.215, -0.6715, -0.01045), (-1.157, -0.5195, 0.1092), (-1.121, -0.3609, 0.06916), (-1.178, -0.5137, 0.03125), (-1.101, -0.5341, 0.1658), (-1.085, -0.3719, 0.1334), (-1.025, -0.5537, 0.1859), (-1.022, -0.3904, 0.17), (-0.9498, -0.5728, 0.1641), (-0.9506, -0.4115, 0.1691), (-0.8949, -0.5866, 0.1062), (-0.889, -0.4295, 0.1311), (-0.8754, -0.5911, 0.02776), (-0.8538, -0.4396, 0.06601), (-0.8964, -0.5853, -0.05019), (-0.8546, -0.4392, -0.008632), (-0.9524, -0.5707, -0.1068), (-0.891, -0.4283, -0.07285), (-1.028, -0.5512, -0.1269), (-0.9534, -0.4098, -0.1094), (-1.104, -0.532, -0.105), (-1.025, -0.3887, -0.1086), (-1.159, -0.5183, -0.04717), (-1.087, -0.3707, -0.07054), (-1.122, -0.3605, -0.005476), (-1.053, -0.2104, 0.1029), (-1.004, -0.05351, 0.06581), (-1.072, -0.204, 0.03205), (-1.003, -0.2272, 0.1544), (-0.9722, -0.06576, 0.1239), (-0.9359, -0.2499, 0.1726), (-0.9172, -0.08674, 0.157), (-0.8688, -0.2724, 0.1528), (-0.8541, -0.1108, 0.1563), (-0.82, -0.2887, 0.1001), (-0.7998, -0.1316, 0.1218), (-0.8027, -0.2944, 0.02881), (-0.7689, -0.1434, 0.06292), (-0.8215, -0.288, -0.04207), (-0.7696, -0.1431, -0.004623), (-0.8713, -0.2712, -0.09352), (-0.8018, -0.1309, -0.06274), (-0.9389, -0.2485, -0.1118), (-0.8568, -0.1099, -0.09584), (-1.006, -0.226, -0.0919), (-0.9199, -0.08581, -0.09507), (-1.055, -0.2097, -0.03926), (-0.9742, -0.06508, -0.06063), (-1.005, -0.05326, -0.001742), (-0.926, 0.08914, 0.09557), (-0.8641, 0.2388, 0.06153), (-0.9425, 0.09616, 0.03176), (-0.8826, 0.07037, 0.1419), (-0.8364, 0.2253, 0.1135), (-0.8238, 0.04488, 0.1583), (-0.7891, 0.202, 0.1432), (-0.7653, 0.0195, 0.1404), (-0.735, 0.1752, 0.1425), (-0.7229, 0.00102, 0.09305), (-0.6884, 0.1521, 0.1117), (-0.7079, -0.005596, 0.02886), (-0.6619, 0.1388, 0.05898), (-0.7243, 0.00142, -0.03495), (-0.6625, 0.139, -0.001472), (-0.7677, 0.02019, -0.08127), (-0.6902, 0.1525, -0.05349), (-0.8266, 0.04568, -0.09769), (-0.7375, 0.1758, -0.08313), (-0.885, 0.07106, -0.07982), (-0.7917, 0.2026, -0.08244), (-0.9275, 0.08954, -0.03243), (-0.8383, 0.2257, -0.05163), (-0.8648, 0.239, 0.001072), (-0.775, 0.3678, 0.08746), (-0.6997, 0.5045, 0.05664), (-0.7889, 0.3755, 0.03071), (-0.7383, 0.3472, 0.1287), (-0.6769, 0.4897, 0.1026), (-0.6887, 0.3191, 0.1433), (-0.6379, 0.4643, 0.1288), (-0.6395, 0.2911, 0.1274), (-0.5933, 0.435, 0.1282), (-0.6038, 0.2707, 0.08527), (-0.555, 0.4097, 0.101), (-0.5912, 0.2633, 0.02819), (-0.5332, 0.3952, 0.05448), (-0.6051, 0.271, -0.02855), (-0.5338, 0.3953, 0.00112), (-0.6418, 0.2916, -0.06975), (-0.5566, 0.4101, -0.04481), (-0.6913, 0.3197, -0.08437), (-0.5956, 0.4355, -0.07099), (-0.7406, 0.3477, -0.06849), (-0.6402, 0.4648, -0.07041), (-0.7763, 0.3681, -0.02636), (-0.6786, 0.49, -0.04323), (-0.7003, 0.5046, 0.003278), (-0.5996, 0.6138, 0.07889), (-0.5106, 0.7315, 0.05146), (-0.6107, 0.6221, 0.02921), (-0.5704, 0.5916, 0.115), (-0.4931, 0.7157, 0.0913), (-0.5309, 0.5613, 0.1278), (-0.4633, 0.6885, 0.114), (-0.4917, 0.531, 0.1139), (-0.4293, 0.6572, 0.1136), (-0.4633, 0.5089, 0.07709), (-0.4, 0.6302, 0.09003), (-0.4533, 0.5009, 0.02713), (-0.3834, 0.6146, 0.04973), (-0.4644, 0.5092, -0.02255), (-0.3839, 0.6148, 0.003453), (-0.4936, 0.5314, -0.05864), (-0.4014, 0.6305, -0.03639), (-0.5331, 0.5618, -0.07147), (-0.4312, 0.6577, -0.05912), (-0.5723, 0.592, -0.0576), (-0.4652, 0.689, -0.05866), (-0.6007, 0.6141, -0.02075), (-0.4945, 0.7161, -0.03512), (-0.5111, 0.7316, 0.005188), (-0.3995, 0.8148, 0.07019), (-0.2964, 0.9069, 0.04631), (-0.4075, 0.8235, 0.02757), (-0.3785, 0.7915, 0.1012), (-0.2849, 0.8906, 0.08006), (-0.3502, 0.7597, 0.1122), (-0.2653, 0.8627, 0.09935), (-0.322, 0.728, 0.1004), (-0.2429, 0.8305, 0.099), (-0.3017, 0.7049, 0.06878), (-0.2237, 0.8028, 0.07911), (-0.2945, 0.6966, 0.02595), (-0.2128, 0.7869, 0.045), (-0.3025, 0.7052, -0.01667), (-0.2132, 0.787, 0.005818), (-0.3235, 0.7286, -0.04765), (-0.2247, 0.8033, -0.02794), (-0.3519, 0.7603, -0.0587), (-0.2443, 0.8312, -0.04723), (-0.38, 0.792, -0.04684), (-0.2667, 0.8634, -0.04688), (-0.4004, 0.8151, -0.01526), (-0.2859, 0.8911, -0.02698), (-0.2968, 0.907, 0.007123), (-0.1751, 0.9573, 0.06169), (-0.05834, 1.016, 0.04151), (-0.1797, 0.9659, 0.02613), (-0.1629, 0.9343, 0.08755), (-0.05307, 1.001, 0.06918), (-0.1465, 0.903, 0.0968), (-0.04412, 0.9746, 0.08501), (-0.1303, 0.8717, 0.08696), (-0.03389, 0.9442, 0.08476), (-0.1185, 0.849, 0.06065), (-0.02511, 0.9179, 0.0685), (-0.1144, 0.8408, 0.02493), (-0.02014, 0.9029, 0.04058), (-0.1191, 0.8494, -0.01062), (-0.02032, 0.9031, 0.008488), (-0.1312, 0.8724, -0.03649), (-0.02558, 0.9185, -0.01918), (-0.1476, 0.9037, -0.04574), (-0.03453, 0.9449, -0.03501), (-0.1638, 0.935, -0.03589), (-0.04477, 0.9754, -0.03476), (-0.1756, 0.9577, -0.009587), (-0.05355, 1.002, -0.0185), (-0.05851, 1.017, 0.00942), (0.07113, 1.028, 0.05371), (0.1992, 1.047, 0.03742), (0.06968, 1.035, 0.02522), (0.07494, 1.007, 0.07445), (0.1992, 1.034, 0.05898), (0.08009, 0.9795, 0.08188), (0.1992, 1.012, 0.07132), (0.08518, 0.9518, 0.07401), (0.1992, 0.9871, 0.07114), (0.08886, 0.9317, 0.05296), (0.1992, 0.9655, 0.05848), (0.09015, 0.9244, 0.02436), (0.1992, 0.9532, 0.03674), (0.08869, 0.9321, -0.00413), (0.1992, 0.9534, 0.01174), (0.08488, 0.9525, -0.02487), (0.1992, 0.966, -0.00982), (0.07974, 0.9802, -0.0323), (0.1992, 0.9878, -0.02216), (0.07464, 1.008, -0.02444), (0.1992, 1.013, -0.02198), (0.07096, 1.028, -0.003383), (0.1992, 1.034, -0.009323), (0.1992, 1.047, 0.01242), (0.07032, 1.032, 0.01092), (0.0728, 1.018, -0.01391), (0.07719, 0.9941, -0.02837), (0.08231, 0.9664, -0.02859), (0.08678, 0.9423, -0.0145), (0.08942, 0.9282, 0.01011), (0.08951, 0.9281, 0.03866), (0.08702, 0.9417, 0.06349), (0.08263, 0.9656, 0.07795), (0.07752, 0.9933, 0.07816), (0.07304, 1.017, 0.06408), (0.07041, 1.031, 0.03946), (-0.1776, 0.9618, 0.008272), (-0.1697, 0.9464, -0.02274), (-0.1557, 0.9194, -0.04082), (-0.1394, 0.8881, -0.04112), (-0.1251, 0.8609, -0.02356), (-0.1167, 0.8451, 0.007153), (-0.1165, 0.8449, 0.04279), (-0.1244, 0.8604, 0.0738), (-0.1384, 0.8874, 0.09188), (-0.1547, 0.9186, 0.09218), (-0.169, 0.9458, 0.07462), (-0.1774, 0.9616, 0.04391), (-0.4039, 0.8193, 0.006156), (-0.3902, 0.8036, -0.03105), (-0.3659, 0.7762, -0.05277), (-0.3377, 0.7445, -0.05318), (-0.313, 0.7169, -0.03216), (-0.2985, 0.7009, 0.004636), (-0.2981, 0.7008, 0.04736), (-0.3119, 0.7165, 0.08457), (-0.3361, 0.7439, 0.1063), (-0.3643, 0.7756, 0.1067), (-0.389, 0.8032, 0.08568), (-0.4035, 0.8192, 0.04888), (-0.6057, 0.6181, 0.004233), (-0.5865, 0.6031, -0.03917), (-0.5527, 0.5769, -0.06453), (-0.5134, 0.5466, -0.06505), (-0.479, 0.5203, -0.0406), (-0.4589, 0.5051, 0.002287), (-0.4583, 0.5049, 0.05211), (-0.4775, 0.52, 0.09551), (-0.5113, 0.5461, 0.1209), (-0.5506, 0.5764, 0.1214), (-0.585, 0.6027, 0.09694), (-0.6052, 0.618, 0.05405), (-0.7826, 0.3718, 0.002175), (-0.7584, 0.3579, -0.04743), (-0.716, 0.3337, -0.07643), (-0.6666, 0.3056, -0.07706), (-0.6234, 0.2813, -0.04915), (-0.5982, 0.2671, -0.000176), (-0.5975, 0.267, 0.05673), (-0.6217, 0.2809, 0.1063), (-0.6641, 0.3051, 0.1353), (-0.7135, 0.3332, 0.136), (-0.7566, 0.3575, 0.1081), (-0.7819, 0.3716, 0.05909), (-0.935, 0.09285, -0.0003347), (-0.9063, 0.0803, -0.05613), (-0.8558, 0.05837, -0.08876), (-0.7972, 0.03293, -0.08948), (-0.746, 0.0108, -0.05811), (-0.7161, -0.002088, -0.003048), (-0.7154, -0.002288, 0.06095), (-0.7441, 0.01026, 0.1167), (-0.7945, 0.03219, 0.1494), (-0.8532, 0.05763, 0.1501), (-0.9043, 0.07976, 0.1187), (-0.9343, 0.09265, 0.06367), (-1.063, -0.2069, -0.003609), (-1.03, -0.2179, -0.06558), (-0.9725, -0.2373, -0.1018), (-0.9051, -0.2598, -0.1026), (-0.8464, -0.2796, -0.06779), (-0.8121, -0.2912, -0.006628), (-0.8114, -0.2915, 0.06447), (-0.8444, -0.2805, 0.1264), (-0.9023, -0.2611, 0.1627), (-0.9697, -0.2386, 0.1635), (-1.028, -0.2188, 0.1286), (-1.063, -0.2072, 0.06748), (-1.168, -0.516, -0.007961), (-1.131, -0.5251, -0.07611), (-1.066, -0.5416, -0.116), (-0.9903, -0.5609, -0.1168), (-0.9244, -0.578, -0.07849), (-0.8859, -0.5882, -0.01121), (-0.8851, -0.5888, 0.06697), (-0.9224, -0.5797, 0.1351), (-0.9875, -0.5633, 0.175), (-1.063, -0.5439, 0.1758), (-1.129, -0.5268, 0.1375), (-1.168, -0.5166, 0.07022), (-1.25, -0.8234, -0.01371), (-1.209, -0.8302, -0.08802), (-1.137, -0.8431, -0.1314), (-1.053, -0.8585, -0.1323), (-0.9798, -0.8725, -0.09049), (-0.9373, -0.8811, -0.01709), (-0.9366, -0.8822, 0.06818), (-0.9778, -0.8754, 0.1425), (-1.05, -0.8625, 0.1859), (-1.134, -0.8471, 0.1868), (-1.207, -0.8331, 0.145), (-1.249, -0.8245, 0.07156), (-1.309, -1.118, -0.02122), (-1.263, -1.122, -0.1016), (-1.184, -1.13, -0.1486), (-1.093, -1.141, -0.1495), (-1.013, -1.15, -0.1041), (-0.9663, -1.157, -0.02452), (-0.9656, -1.159, 0.06784), (-1.011, -1.155, 0.1483), (-1.09, -1.147, 0.1952), (-1.182, -1.137, 0.1961), (-1.261, -1.127, 0.1507), (-1.308, -1.12, 0.07114), (-1.344, -1.391, -0.03089), (-1.295, -1.39, -0.1174), (-1.209, -1.391, -0.1677), (-1.11, -1.394, -0.1685), (-1.023, -1.399, -0.1194), (-0.9731, -1.403, -0.03368), (-0.9724, -1.406, 0.06574), (-1.021, -1.407, 0.1522), (-1.107, -1.406, 0.2026), (-1.206, -1.403, 0.2033), (-1.293, -1.399, 0.1542), (-1.343, -1.394, 0.06853), (-1.355, -1.634, -0.04334), (-1.302, -1.625, -0.1357), (-1.211, -1.615, -0.1892), (-1.105, -1.607, -0.1895), (-1.013, -1.602, -0.1365), (-0.9589, -1.603, -0.04453), (-0.9581, -1.608, 0.06189), (-1.01, -1.616, 0.1542), (-1.102, -1.626, 0.2077), (-1.208, -1.635, 0.208), (-1.3, -1.639, 0.1551), (-1.354, -1.639, 0.06308)], [], [(599, 158, 23, 159), (598, 162, 12, 157), (597, 165, 13, 161), (596, 168, 14, 164), (595, 171, 15, 167), (594, 174, 16, 170), (593, 177, 17, 173), (592, 180, 18, 176), (591, 183, 19, 179), (590, 186, 20, 182), (589, 189, 21, 185), (588, 191, 22, 188), (587, 193, 35, 194), (586, 196, 24, 192), (585, 198, 25, 195), (584, 200, 26, 197), (583, 202, 27, 199), (582, 204, 28, 201), (581, 206, 29, 203), (580, 208, 30, 205), (579, 210, 31, 207), (578, 212, 32, 209), (577, 214, 33, 211), (576, 215, 34, 213), (575, 217, 47, 218), (574, 220, 36, 216), (573, 222, 37, 219), (572, 224, 38, 221), (571, 226, 39, 223), (570, 228, 40, 225), (569, 230, 41, 227), (568, 232, 42, 229), (567, 234, 43, 231), (566, 236, 44, 233), (565, 238, 45, 235), (564, 239, 46, 237), (563, 241, 59, 242), (562, 244, 48, 240), (561, 246, 49, 243), (560, 248, 50, 245), (559, 250, 51, 247), (558, 252, 52, 249), (557, 254, 53, 251), (556, 256, 54, 253), (555, 258, 55, 255), (554, 260, 56, 257), (553, 262, 57, 259), (552, 263, 58, 261), (551, 265, 71, 266), (550, 268, 60, 264), (549, 270, 61, 267), (548, 272, 62, 269), (547, 274, 63, 271), (546, 276, 64, 273), (545, 278, 65, 275), (544, 280, 66, 277), (543, 282, 67, 279), (542, 284, 68, 281), (541, 286, 69, 283), (540, 287, 70, 285), (539, 289, 83, 290), (538, 292, 72, 288), (537, 294, 73, 291), (536, 296, 74, 293), (535, 298, 75, 295), (534, 300, 76, 297), (533, 302, 77, 299), (532, 304, 78, 301), (531, 306, 79, 303), (530, 308, 80, 305), (529, 310, 81, 307), (528, 311, 82, 309), (527, 313, 95, 314), (526, 316, 84, 312), (525, 318, 85, 315), (524, 320, 86, 317), (523, 322, 87, 319), (522, 324, 88, 321), (521, 326, 89, 323), (520, 328, 90, 325), (519, 330, 91, 327), (518, 332, 92, 329), (517, 334, 93, 331), (516, 335, 94, 333), (515, 337, 107, 338), (514, 340, 96, 336), (513, 342, 97, 339), (512, 344, 98, 341), (511, 346, 99, 343), (510, 348, 100, 345), (509, 350, 101, 347), (508, 352, 102, 349), (507, 354, 103, 351), (506, 356, 104, 353), (505, 358, 105, 355), (504, 359, 106, 357), (503, 361, 119, 362), (502, 364, 108, 360), (501, 366, 109, 363), (500, 368, 110, 365), (499, 370, 111, 367), (498, 372, 112, 369), (497, 374, 113, 371), (496, 376, 114, 373), (495, 378, 115, 375), (494, 380, 116, 377), (493, 382, 117, 379), (492, 383, 118, 381), (491, 385, 131, 386), (490, 388, 120, 384), (489, 390, 121, 387), (488, 392, 122, 389), (487, 394, 123, 391), (486, 396, 124, 393), (485, 398, 125, 395), (484, 400, 126, 397), (483, 402, 127, 399), (482, 404, 128, 401), (481, 406, 129, 403), (480, 407, 130, 405), (479, 409, 143, 410), (478, 412, 132, 408), (477, 414, 133, 411), (476, 416, 134, 413), (475, 418, 135, 415), (474, 420, 136, 417), (473, 422, 137, 419), (472, 424, 138, 421), (471, 426, 139, 423), (470, 428, 140, 425), (469, 430, 141, 427), (468, 431, 142, 429), (467, 433, 155, 434), (466, 436, 144, 432), (465, 438, 145, 435), (464, 440, 146, 437), (463, 442, 147, 439), (462, 444, 148, 441), (461, 446, 149, 443), (460, 448, 150, 445), (459, 450, 151, 447), (458, 452, 152, 449), (457, 454, 153, 451), (456, 455, 154, 453), (431, 456, 453, 142), (143, 434, 456, 431), (434, 155, 455, 456), (430, 457, 451, 141), (142, 453, 457, 430), (453, 154, 454, 457), (428, 458, 449, 140), (141, 451, 458, 428), (451, 153, 452, 458), (426, 459, 447, 139), (140, 449, 459, 426), (449, 152, 450, 459), (424, 460, 445, 138), (139, 447, 460, 424), (447, 151, 448, 460), (422, 461, 443, 137), (138, 445, 461, 422), (445, 150, 446, 461), (420, 462, 441, 136), (137, 443, 462, 420), (443, 149, 444, 462), (418, 463, 439, 135), (136, 441, 463, 418), (441, 148, 442, 463), (416, 464, 437, 134), (135, 439, 464, 416), (439, 147, 440, 464), (414, 465, 435, 133), (134, 437, 465, 414), (437, 146, 438, 465), (412, 466, 432, 132), (133, 435, 466, 412), (435, 145, 436, 466), (409, 467, 434, 143), (132, 432, 467, 409), (432, 144, 433, 467), (407, 468, 429, 130), (131, 410, 468, 407), (410, 143, 431, 468), (406, 469, 427, 129), (130, 429, 469, 406), (429, 142, 430, 469), (404, 470, 425, 128), (129, 427, 470, 404), (427, 141, 428, 470), (402, 471, 423, 127), (128, 425, 471, 402), (425, 140, 426, 471), (400, 472, 421, 126), (127, 423, 472, 400), (423, 139, 424, 472), (398, 473, 419, 125), (126, 421, 473, 398), (421, 138, 422, 473), (396, 474, 417, 124), (125, 419, 474, 396), (419, 137, 420, 474), (394, 475, 415, 123), (124, 417, 475, 394), (417, 136, 418, 475), (392, 476, 413, 122), (123, 415, 476, 392), (415, 135, 416, 476), (390, 477, 411, 121), (122, 413, 477, 390), (413, 134, 414, 477), (388, 478, 408, 120), (121, 411, 478, 388), (411, 133, 412, 478), (385, 479, 410, 131), (120, 408, 479, 385), (408, 132, 409, 479), (383, 480, 405, 118), (119, 386, 480, 383), (386, 131, 407, 480), (382, 481, 403, 117), (118, 405, 481, 382), (405, 130, 406, 481), (380, 482, 401, 116), (117, 403, 482, 380), (403, 129, 404, 482), (378, 483, 399, 115), (116, 401, 483, 378), (401, 128, 402, 483), (376, 484, 397, 114), (115, 399, 484, 376), (399, 127, 400, 484), (374, 485, 395, 113), (114, 397, 485, 374), (397, 126, 398, 485), (372, 486, 393, 112), (113, 395, 486, 372), (395, 125, 396, 486), (370, 487, 391, 111), (112, 393, 487, 370), (393, 124, 394, 487), (368, 488, 389, 110), (111, 391, 488, 368), (391, 123, 392, 488), (366, 489, 387, 109), (110, 389, 489, 366), (389, 122, 390, 489), (364, 490, 384, 108), (109, 387, 490, 364), (387, 121, 388, 490), (361, 491, 386, 119), (108, 384, 491, 361), (384, 120, 385, 491), (359, 492, 381, 106), (107, 362, 492, 359), (362, 119, 383, 492), (358, 493, 379, 105), (106, 381, 493, 358), (381, 118, 382, 493), (356, 494, 377, 104), (105, 379, 494, 356), (379, 117, 380, 494), (354, 495, 375, 103), (104, 377, 495, 354), (377, 116, 378, 495), (352, 496, 373, 102), (103, 375, 496, 352), (375, 115, 376, 496), (350, 497, 371, 101), (102, 373, 497, 350), (373, 114, 374, 497), (348, 498, 369, 100), (101, 371, 498, 348), (371, 113, 372, 498), (346, 499, 367, 99), (100, 369, 499, 346), (369, 112, 370, 499), (344, 500, 365, 98), (99, 367, 500, 344), (367, 111, 368, 500), (342, 501, 363, 97), (98, 365, 501, 342), (365, 110, 366, 501), (340, 502, 360, 96), (97, 363, 502, 340), (363, 109, 364, 502), (337, 503, 362, 107), (96, 360, 503, 337), (360, 108, 361, 503), (335, 504, 357, 94), (95, 338, 504, 335), (338, 107, 359, 504), (334, 505, 355, 93), (94, 357, 505, 334), (357, 106, 358, 505), (332, 506, 353, 92), (93, 355, 506, 332), (355, 105, 356, 506), (330, 507, 351, 91), (92, 353, 507, 330), (353, 104, 354, 507), (328, 508, 349, 90), (91, 351, 508, 328), (351, 103, 352, 508), (326, 509, 347, 89), (90, 349, 509, 326), (349, 102, 350, 509), (324, 510, 345, 88), (89, 347, 510, 324), (347, 101, 348, 510), (322, 511, 343, 87), (88, 345, 511, 322), (345, 100, 346, 511), (320, 512, 341, 86), (87, 343, 512, 320), (343, 99, 344, 512), (318, 513, 339, 85), (86, 341, 513, 318), (341, 98, 342, 513), (316, 514, 336, 84), (85, 339, 514, 316), (339, 97, 340, 514), (313, 515, 338, 95), (84, 336, 515, 313), (336, 96, 337, 515), (311, 516, 333, 82), (83, 314, 516, 311), (314, 95, 335, 516), (310, 517, 331, 81), (82, 333, 517, 310), (333, 94, 334, 517), (308, 518, 329, 80), (81, 331, 518, 308), (331, 93, 332, 518), (306, 519, 327, 79), (80, 329, 519, 306), (329, 92, 330, 519), (304, 520, 325, 78), (79, 327, 520, 304), (327, 91, 328, 520), (302, 521, 323, 77), (78, 325, 521, 302), (325, 90, 326, 521), (300, 522, 321, 76), (77, 323, 522, 300), (323, 89, 324, 522), (298, 523, 319, 75), (76, 321, 523, 298), (321, 88, 322, 523), (296, 524, 317, 74), (75, 319, 524, 296), (319, 87, 320, 524), (294, 525, 315, 73), (74, 317, 525, 294), (317, 86, 318, 525), (292, 526, 312, 72), (73, 315, 526, 292), (315, 85, 316, 526), (289, 527, 314, 83), (72, 312, 527, 289), (312, 84, 313, 527), (287, 528, 309, 70), (71, 290, 528, 287), (290, 83, 311, 528), (286, 529, 307, 69), (70, 309, 529, 286), (309, 82, 310, 529), (284, 530, 305, 68), (69, 307, 530, 284), (307, 81, 308, 530), (282, 531, 303, 67), (68, 305, 531, 282), (305, 80, 306, 531), (280, 532, 301, 66), (67, 303, 532, 280), (303, 79, 304, 532), (278, 533, 299, 65), (66, 301, 533, 278), (301, 78, 302, 533), (276, 534, 297, 64), (65, 299, 534, 276), (299, 77, 300, 534), (274, 535, 295, 63), (64, 297, 535, 274), (297, 76, 298, 535), (272, 536, 293, 62), (63, 295, 536, 272), (295, 75, 296, 536), (270, 537, 291, 61), (62, 293, 537, 270), (293, 74, 294, 537), (268, 538, 288, 60), (61, 291, 538, 268), (291, 73, 292, 538), (265, 539, 290, 71), (60, 288, 539, 265), (288, 72, 289, 539), (263, 540, 285, 58), (59, 266, 540, 263), (266, 71, 287, 540), (262, 541, 283, 57), (58, 285, 541, 262), (285, 70, 286, 541), (260, 542, 281, 56), (57, 283, 542, 260), (283, 69, 284, 542), (258, 543, 279, 55), (56, 281, 543, 258), (281, 68, 282, 543), (256, 544, 277, 54), (55, 279, 544, 256), (279, 67, 280, 544), (254, 545, 275, 53), (54, 277, 545, 254), (277, 66, 278, 545), (252, 546, 273, 52), (53, 275, 546, 252), (275, 65, 276, 546), (250, 547, 271, 51), (52, 273, 547, 250), (273, 64, 274, 547), (248, 548, 269, 50), (51, 271, 548, 248), (271, 63, 272, 548), (246, 549, 267, 49), (50, 269, 549, 246), (269, 62, 270, 549), (244, 550, 264, 48), (49, 267, 550, 244), (267, 61, 268, 550), (241, 551, 266, 59), (48, 264, 551, 241), (264, 60, 265, 551), (239, 552, 261, 46), (47, 242, 552, 239), (242, 59, 263, 552), (238, 553, 259, 45), (46, 261, 553, 238), (261, 58, 262, 553), (236, 554, 257, 44), (45, 259, 554, 236), (259, 57, 260, 554), (234, 555, 255, 43), (44, 257, 555, 234), (257, 56, 258, 555), (232, 556, 253, 42), (43, 255, 556, 232), (255, 55, 256, 556), (230, 557, 251, 41), (42, 253, 557, 230), (253, 54, 254, 557), (228, 558, 249, 40), (41, 251, 558, 228), (251, 53, 252, 558), (226, 559, 247, 39), (40, 249, 559, 226), (249, 52, 250, 559), (224, 560, 245, 38), (39, 247, 560, 224), (247, 51, 248, 560), (222, 561, 243, 37), (38, 245, 561, 222), (245, 50, 246, 561), (220, 562, 240, 36), (37, 243, 562, 220), (243, 49, 244, 562), (217, 563, 242, 47), (36, 240, 563, 217), (240, 48, 241, 563), (215, 564, 237, 34), (35, 218, 564, 215), (218, 47, 239, 564), (214, 565, 235, 33), (34, 237, 565, 214), (237, 46, 238, 565), (212, 566, 233, 32), (33, 235, 566, 212), (235, 45, 236, 566), (210, 567, 231, 31), (32, 233, 567, 210), (233, 44, 234, 567), (208, 568, 229, 30), (31, 231, 568, 208), (231, 43, 232, 568), (206, 569, 227, 29), (30, 229, 569, 206), (229, 42, 230, 569), (204, 570, 225, 28), (29, 227, 570, 204), (227, 41, 228, 570), (202, 571, 223, 27), (28, 225, 571, 202), (225, 40, 226, 571), (200, 572, 221, 26), (27, 223, 572, 200), (223, 39, 224, 572), (198, 573, 219, 25), (26, 221, 573, 198), (221, 38, 222, 573), (196, 574, 216, 24), (25, 219, 574, 196), (219, 37, 220, 574), (193, 575, 218, 35), (24, 216, 575, 193), (216, 36, 217, 575), (191, 576, 213, 22), (23, 194, 576, 191), (194, 35, 215, 576), (189, 577, 211, 21), (22, 213, 577, 189), (213, 34, 214, 577), (186, 578, 209, 20), (21, 211, 578, 186), (211, 33, 212, 578), (183, 579, 207, 19), (20, 209, 579, 183), (209, 32, 210, 579), (180, 580, 205, 18), (19, 207, 580, 180), (207, 31, 208, 580), (177, 581, 203, 17), (18, 205, 581, 177), (205, 30, 206, 581), (174, 582, 201, 16), (17, 203, 582, 174), (203, 29, 204, 582), (171, 583, 199, 15), (16, 201, 583, 171), (201, 28, 202, 583), (168, 584, 197, 14), (15, 199, 584, 168), (199, 27, 200, 584), (165, 585, 195, 13), (14, 197, 585, 165), (197, 26, 198, 585), (162, 586, 192, 12), (13, 195, 586, 162), (195, 25, 196, 586), (158, 587, 194, 23), (12, 192, 587, 158), (192, 24, 193, 587), (190, 588, 188, 10), (11, 159, 588, 190), (159, 23, 191, 588), (187, 589, 185, 9), (10, 188, 589, 187), (188, 22, 189, 589), (184, 590, 182, 8), (9, 185, 590, 184), (185, 21, 186, 590), (181, 591, 179, 7), (8, 182, 591, 181), (182, 20, 183, 591), (178, 592, 176, 6), (7, 179, 592, 178), (179, 19, 180, 592), (175, 593, 173, 5), (6, 176, 593, 175), (176, 18, 177, 593), (172, 594, 170, 4), (5, 173, 594, 172), (173, 17, 174, 594), (169, 595, 167, 3), (4, 170, 595, 169), (170, 16, 171, 595), (166, 596, 164, 2), (3, 167, 596, 166), (167, 15, 168, 596), (163, 597, 161, 1), (2, 164, 597, 163), (164, 14, 165, 597), (160, 598, 157, 0), (1, 161, 598, 160), (161, 13, 162, 598), (156, 599, 159, 11), (0, 157, 599, 156), (157, 12, 158, 599)])
me_beziercurve_004.polygons.foreach_set('use_smooth', [True] * 576)
_uv = me_beziercurve_004.uv_layers.new(name='UVMap')
_uv.uv.foreach_set('vector', [0.04167, 0.9583, 0.08333, 0.9583, 0.08333, 0.9167, 0.04167, 0.9167, 0.04167, 0.04167, 0.08333, 0.04167, 0.08333, 0.0, 0.04167, 0.0, 0.04167, 0.125, 0.08333, 0.125, 0.08333, 0.08333, 0.04167, 0.08333, 0.04167, 0.2083, 0.08333, 0.2083, 0.08333, 0.1667, 0.04167, 0.1667, 0.04167, 0.2917, 0.08333, 0.2917, 0.08333, 0.25, 0.04167, 0.25, 0.04167, 0.375, 0.08333, 0.375, 0.08333, 0.3333, 0.04167, 0.3333, 0.04167, 0.4583, 0.08333, 0.4583, 0.08333, 0.4167, 0.04167, 0.4167, 0.04167, 0.5417, 0.08333, 0.5417, 0.08333, 0.5, 0.04167, 0.5, 0.04167, 0.625, 0.08333, 0.625, 0.08333, 0.5833, 0.04167, 0.5833, 0.04167, 0.7083, 0.08333, 0.7083, 0.08333, 0.6667, 0.04167, 0.6667, 0.04167, 0.7917, 0.08333, 0.7917, 0.08333, 0.75, 0.04167, 0.75, 0.04167, 0.875, 0.08333, 0.875, 0.08333, 0.8333, 0.04167, 0.8333, 0.125, 0.9583, 0.1667, 0.9583, 0.1667, 0.9167, 0.125, 0.9167, 0.125, 0.04167, 0.1667, 0.04167, 0.1667, 0.0, 0.125, 0.0, 0.125, 0.125, 0.1667, 0.125, 0.1667, 0.08333, 0.125, 0.08333, 0.125, 0.2083, 0.1667, 0.2083, 0.1667, 0.1667, 0.125, 0.1667, 0.125, 0.2917, 0.1667, 0.2917, 0.1667, 0.25, 0.125, 0.25, 0.125, 0.375, 0.1667, 0.375, 0.1667, 0.3333, 0.125, 0.3333, 0.125, 0.4583, 0.1667, 0.4583, 0.1667, 0.4167, 0.125, 0.4167, 0.125, 0.5417, 0.1667, 0.5417, 0.1667, 0.5, 0.125, 0.5, 0.125, 0.625, 0.1667, 0.625, 0.1667, 0.5833, 0.125, 0.5833, 0.125, 0.7083, 0.1667, 0.7083, 0.1667, 0.6667, 0.125, 0.6667, 0.125, 0.7917, 0.1667, 0.7917, 0.1667, 0.75, 0.125, 0.75, 0.125, 0.875, 0.1667, 0.875, 0.1667, 0.8333, 0.125, 0.8333, 0.2083, 0.9583, 0.25, 0.9583, 0.25, 0.9167, 0.2083, 0.9167, 0.2083, 0.04167, 0.25, 0.04167, 0.25, 0.0, 0.2083, 0.0, 0.2083, 0.125, 0.25, 0.125, 0.25, 0.08333, 0.2083, 0.08333, 0.2083, 0.2083, 0.25, 0.2083, 0.25, 0.1667, 0.2083, 0.1667, 0.2083, 0.2917, 0.25, 0.2917, 0.25, 0.25, 0.2083, 0.25, 0.2083, 0.375, 0.25, 0.375, 0.25, 0.3333, 0.2083, 0.3333, 0.2083, 0.4583, 0.25, 0.4583, 0.25, 0.4167, 0.2083, 0.4167, 0.2083, 0.5417, 0.25, 0.5417, 0.25, 0.5, 0.2083, 0.5, 0.2083, 0.625, 0.25, 0.625, 0.25, 0.5833, 0.2083, 0.5833, 0.2083, 0.7083, 0.25, 0.7083, 0.25, 0.6667, 0.2083, 0.6667, 0.2083, 0.7917, 0.25, 0.7917, 0.25, 0.75, 0.2083, 0.75, 0.2083, 0.875, 0.25, 0.875, 0.25, 0.8333, 0.2083, 0.8333, 0.2917, 0.9583, 0.3333, 0.9583, 0.3333, 0.9167, 0.2917, 0.9167, 0.2917, 0.04167, 0.3333, 0.04167, 0.3333, 0.0, 0.2917, 0.0, 0.2917, 0.125, 0.3333, 0.125, 0.3333, 0.08333, 0.2917, 0.08333, 0.2917, 0.2083, 0.3333, 0.2083, 0.3333, 0.1667, 0.2917, 0.1667, 0.2917, 0.2917, 0.3333, 0.2917, 0.3333, 0.25, 0.2917, 0.25, 0.2917, 0.375, 0.3333, 0.375, 0.3333, 0.3333, 0.2917, 0.3333, 0.2917, 0.4583, 0.3333, 0.4583, 0.3333, 0.4167, 0.2917, 0.4167, 0.2917, 0.5417, 0.3333, 0.5417, 0.3333, 0.5, 0.2917, 0.5, 0.2917, 0.625, 0.3333, 0.625, 0.3333, 0.5833, 0.2917, 0.5833, 0.2917, 0.7083, 0.3333, 0.7083, 0.3333, 0.6667, 0.2917, 0.6667, 0.2917, 0.7917, 0.3333, 0.7917, 0.3333, 0.75, 0.2917, 0.75, 0.2917, 0.875, 0.3333, 0.875, 0.3333, 0.8333, 0.2917, 0.8333, 0.375, 0.9583, 0.4167, 0.9583, 0.4167, 0.9167, 0.375, 0.9167, 0.375, 0.04167, 0.4167, 0.04167, 0.4167, 0.0, 0.375, 0.0, 0.375, 0.125, 0.4167, 0.125, 0.4167, 0.08333, 0.375, 0.08333, 0.375, 0.2083, 0.4167, 0.2083, 0.4167, 0.1667, 0.375, 0.1667, 0.375, 0.2917, 0.4167, 0.2917, 0.4167, 0.25, 0.375, 0.25, 0.375, 0.375, 0.4167, 0.375, 0.4167, 0.3333, 0.375, 0.3333, 0.375, 0.4583, 0.4167, 0.4583, 0.4167, 0.4167, 0.375, 0.4167, 0.375, 0.5417, 0.4167, 0.5417, 0.4167, 0.5, 0.375, 0.5, 0.375, 0.625, 0.4167, 0.625, 0.4167, 0.5833, 0.375, 0.5833, 0.375, 0.7083, 0.4167, 0.7083, 0.4167, 0.6667, 0.375, 0.6667, 0.375, 0.7917, 0.4167, 0.7917, 0.4167, 0.75, 0.375, 0.75, 0.375, 0.875, 0.4167, 0.875, 0.4167, 0.8333, 0.375, 0.8333, 0.4583, 0.9583, 0.5, 0.9583, 0.5, 0.9167, 0.4583, 0.9167, 0.4583, 0.04167, 0.5, 0.04167, 0.5, 0.0, 0.4583, 0.0, 0.4583, 0.125, 0.5, 0.125, 0.5, 0.08333, 0.4583, 0.08333, 0.4583, 0.2083, 0.5, 0.2083, 0.5, 0.1667, 0.4583, 0.1667, 0.4583, 0.2917, 0.5, 0.2917, 0.5, 0.25, 0.4583, 0.25, 0.4583, 0.375, 0.5, 0.375, 0.5, 0.3333, 0.4583, 0.3333, 0.4583, 0.4583, 0.5, 0.4583, 0.5, 0.4167, 0.4583, 0.4167, 0.4583, 0.5417, 0.5, 0.5417, 0.5, 0.5, 0.4583, 0.5, 0.4583, 0.625, 0.5, 0.625, 0.5, 0.5833, 0.4583, 0.5833, 0.4583, 0.7083, 0.5, 0.7083, 0.5, 0.6667, 0.4583, 0.6667, 0.4583, 0.7917, 0.5, 0.7917, 0.5, 0.75, 0.4583, 0.75, 0.4583, 0.875, 0.5, 0.875, 0.5, 0.8333, 0.4583, 0.8333, 0.5417, 0.9583, 0.5833, 0.9583, 0.5833, 0.9167, 0.5417, 0.9167, 0.5417, 0.04167, 0.5833, 0.04167, 0.5833, 0.0, 0.5417, 0.0, 0.5417, 0.125, 0.5833, 0.125, 0.5833, 0.08333, 0.5417, 0.08333, 0.5417, 0.2083, 0.5833, 0.2083, 0.5833, 0.1667, 0.5417, 0.1667, 0.5417, 0.2917, 0.5833, 0.2917, 0.5833, 0.25, 0.5417, 0.25, 0.5417, 0.375, 0.5833, 0.375, 0.5833, 0.3333, 0.5417, 0.3333, 0.5417, 0.4583, 0.5833, 0.4583, 0.5833, 0.4167, 0.5417, 0.4167, 0.5417, 0.5417, 0.5833, 0.5417, 0.5833, 0.5, 0.5417, 0.5, 0.5417, 0.625, 0.5833, 0.625, 0.5833, 0.5833, 0.5417, 0.5833, 0.5417, 0.7083, 0.5833, 0.7083, 0.5833, 0.6667, 0.5417, 0.6667, 0.5417, 0.7917, 0.5833, 0.7917, 0.5833, 0.75, 0.5417, 0.75, 0.5417, 0.875, 0.5833, 0.875, 0.5833, 0.8333, 0.5417, 0.8333, 0.625, 0.9583, 0.6667, 0.9583, 0.6667, 0.9167, 0.625, 0.9167, 0.625, 0.04167, 0.6667, 0.04167, 0.6667, 0.0, 0.625, 0.0, 0.625, 0.125, 0.6667, 0.125, 0.6667, 0.08333, 0.625, 0.08333, 0.625, 0.2083, 0.6667, 0.2083, 0.6667, 0.1667, 0.625, 0.1667, 0.625, 0.2917, 0.6667, 0.2917, 0.6667, 0.25, 0.625, 0.25, 0.625, 0.375, 0.6667, 0.375, 0.6667, 0.3333, 0.625, 0.3333, 0.625, 0.4583, 0.6667, 0.4583, 0.6667, 0.4167, 0.625, 0.4167, 0.625, 0.5417, 0.6667, 0.5417, 0.6667, 0.5, 0.625, 0.5, 0.625, 0.625, 0.6667, 0.625, 0.6667, 0.5833, 0.625, 0.5833, 0.625, 0.7083, 0.6667, 0.7083, 0.6667, 0.6667, 0.625, 0.6667, 0.625, 0.7917, 0.6667, 0.7917, 0.6667, 0.75, 0.625, 0.75, 0.625, 0.875, 0.6667, 0.875, 0.6667, 0.8333, 0.625, 0.8333, 0.7083, 0.9583, 0.75, 0.9583, 0.75, 0.9167, 0.7083, 0.9167, 0.7083, 0.04167, 0.75, 0.04167, 0.75, 0.0, 0.7083, 0.0, 0.7083, 0.125, 0.75, 0.125, 0.75, 0.08333, 0.7083, 0.08333, 0.7083, 0.2083, 0.75, 0.2083, 0.75, 0.1667, 0.7083, 0.1667, 0.7083, 0.2917, 0.75, 0.2917, 0.75, 0.25, 0.7083, 0.25, 0.7083, 0.375, 0.75, 0.375, 0.75, 0.3333, 0.7083, 0.3333, 0.7083, 0.4583, 0.75, 0.4583, 0.75, 0.4167, 0.7083, 0.4167, 0.7083, 0.5417, 0.75, 0.5417, 0.75, 0.5, 0.7083, 0.5, 0.7083, 0.625, 0.75, 0.625, 0.75, 0.5833, 0.7083, 0.5833, 0.7083, 0.7083, 0.75, 0.7083, 0.75, 0.6667, 0.7083, 0.6667, 0.7083, 0.7917, 0.75, 0.7917, 0.75, 0.75, 0.7083, 0.75, 0.7083, 0.875, 0.75, 0.875, 0.75, 0.8333, 0.7083, 0.8333, 0.7917, 0.9583, 0.8333, 0.9583, 0.8333, 0.9167, 0.7917, 0.9167, 0.7917, 0.04167, 0.8333, 0.04167, 0.8333, 0.0, 0.7917, 0.0, 0.7917, 0.125, 0.8333, 0.125, 0.8333, 0.08333, 0.7917, 0.08333, 0.7917, 0.2083, 0.8333, 0.2083, 0.8333, 0.1667, 0.7917, 0.1667, 0.7917, 0.2917, 0.8333, 0.2917, 0.8333, 0.25, 0.7917, 0.25, 0.7917, 0.375, 0.8333, 0.375, 0.8333, 0.3333, 0.7917, 0.3333, 0.7917, 0.4583, 0.8333, 0.4583, 0.8333, 0.4167, 0.7917, 0.4167, 0.7917, 0.5417, 0.8333, 0.5417, 0.8333, 0.5, 0.7917, 0.5, 0.7917, 0.625, 0.8333, 0.625, 0.8333, 0.5833, 0.7917, 0.5833, 0.7917, 0.7083, 0.8333, 0.7083, 0.8333, 0.6667, 0.7917, 0.6667, 0.7917, 0.7917, 0.8333, 0.7917, 0.8333, 0.75, 0.7917, 0.75, 0.7917, 0.875, 0.8333, 0.875, 0.8333, 0.8333, 0.7917, 0.8333, 0.875, 0.9583, 0.9167, 0.9583, 0.9167, 0.9167, 0.875, 0.9167, 0.875, 0.04167, 0.9167, 0.04167, 0.9167, 0.0, 0.875, 0.0, 0.875, 0.125, 0.9167, 0.125, 0.9167, 0.08333, 0.875, 0.08333, 0.875, 0.2083, 0.9167, 0.2083, 0.9167, 0.1667, 0.875, 0.1667, 0.875, 0.2917, 0.9167, 0.2917, 0.9167, 0.25, 0.875, 0.25, 0.875, 0.375, 0.9167, 0.375, 0.9167, 0.3333, 0.875, 0.3333, 0.875, 0.4583, 0.9167, 0.4583, 0.9167, 0.4167, 0.875, 0.4167, 0.875, 0.5417, 0.9167, 0.5417, 0.9167, 0.5, 0.875, 0.5, 0.875, 0.625, 0.9167, 0.625, 0.9167, 0.5833, 0.875, 0.5833, 0.875, 0.7083, 0.9167, 0.7083, 0.9167, 0.6667, 0.875, 0.6667, 0.875, 0.7917, 0.9167, 0.7917, 0.9167, 0.75, 0.875, 0.75, 0.875, 0.875, 0.9167, 0.875, 0.9167, 0.8333, 0.875, 0.8333, 0.9583, 0.9583, 1.0, 0.9583, 1.0, 0.9167, 0.9583, 0.9167, 0.9583, 0.04167, 1.0, 0.04167, 1.0, 0.0, 0.9583, 0.0, 0.9583, 0.125, 1.0, 0.125, 1.0, 0.08333, 0.9583, 0.08333, 0.9583, 0.2083, 1.0, 0.2083, 1.0, 0.1667, 0.9583, 0.1667, 0.9583, 0.2917, 1.0, 0.2917, 1.0, 0.25, 0.9583, 0.25, 0.9583, 0.375, 1.0, 0.375, 1.0, 0.3333, 0.9583, 0.3333, 0.9583, 0.4583, 1.0, 0.4583, 1.0, 0.4167, 0.9583, 0.4167, 0.9583, 0.5417, 1.0, 0.5417, 1.0, 0.5, 0.9583, 0.5, 0.9583, 0.625, 1.0, 0.625, 1.0, 0.5833, 0.9583, 0.5833, 0.9583, 0.7083, 1.0, 0.7083, 1.0, 0.6667, 0.9583, 0.6667, 0.9583, 0.7917, 1.0, 0.7917, 1.0, 0.75, 0.9583, 0.75, 0.9583, 0.875, 1.0, 0.875, 1.0, 0.8333, 0.9583, 0.8333, 0.9167, 0.875, 0.9583, 0.875, 0.9583, 0.8333, 0.9167, 0.8333, 0.9167, 0.9167, 0.9583, 0.9167, 0.9583, 0.875, 0.9167, 0.875, 0.9583, 0.9167, 1.0, 0.9167, 1.0, 0.875, 0.9583, 0.875, 0.9167, 0.7917, 0.9583, 0.7917, 0.9583, 0.75, 0.9167, 0.75, 0.9167, 0.8333, 0.9583, 0.8333, 0.9583, 0.7917, 0.9167, 0.7917, 0.9583, 0.8333, 1.0, 0.8333, 1.0, 0.7917, 0.9583, 0.7917, 0.9167, 0.7083, 0.9583, 0.7083, 0.9583, 0.6667, 0.9167, 0.6667, 0.9167, 0.75, 0.9583, 0.75, 0.9583, 0.7083, 0.9167, 0.7083, 0.9583, 0.75, 1.0, 0.75, 1.0, 0.7083, 0.9583, 0.7083, 0.9167, 0.625, 0.9583, 0.625, 0.9583, 0.5833, 0.9167, 0.5833, 0.9167, 0.6667, 0.9583, 0.6667, 0.9583, 0.625, 0.9167, 0.625, 0.9583, 0.6667, 1.0, 0.6667, 1.0, 0.625, 0.9583, 0.625, 0.9167, 0.5417, 0.9583, 0.5417, 0.9583, 0.5, 0.9167, 0.5, 0.9167, 0.5833, 0.9583, 0.5833, 0.9583, 0.5417, 0.9167, 0.5417, 0.9583, 0.5833, 1.0, 0.5833, 1.0, 0.5417, 0.9583, 0.5417, 0.9167, 0.4583, 0.9583, 0.4583, 0.9583, 0.4167, 0.9167, 0.4167, 0.9167, 0.5, 0.9583, 0.5, 0.9583, 0.4583, 0.9167, 0.4583, 0.9583, 0.5, 1.0, 0.5, 1.0, 0.4583, 0.9583, 0.4583, 0.9167, 0.375, 0.9583, 0.375, 0.9583, 0.3333, 0.9167, 0.3333, 0.9167, 0.4167, 0.9583, 0.4167, 0.9583, 0.375, 0.9167, 0.375, 0.9583, 0.4167, 1.0, 0.4167, 1.0, 0.375, 0.9583, 0.375, 0.9167, 0.2917, 0.9583, 0.2917, 0.9583, 0.25, 0.9167, 0.25, 0.9167, 0.3333, 0.9583, 0.3333, 0.9583, 0.2917, 0.9167, 0.2917, 0.9583, 0.3333, 1.0, 0.3333, 1.0, 0.2917, 0.9583, 0.2917, 0.9167, 0.2083, 0.9583, 0.2083, 0.9583, 0.1667, 0.9167, 0.1667, 0.9167, 0.25, 0.9583, 0.25, 0.9583, 0.2083, 0.9167, 0.2083, 0.9583, 0.25, 1.0, 0.25, 1.0, 0.2083, 0.9583, 0.2083, 0.9167, 0.125, 0.9583, 0.125, 0.9583, 0.08333, 0.9167, 0.08333, 0.9167, 0.1667, 0.9583, 0.1667, 0.9583, 0.125, 0.9167, 0.125, 0.9583, 0.1667, 1.0, 0.1667, 1.0, 0.125, 0.9583, 0.125, 0.9167, 0.04167, 0.9583, 0.04167, 0.9583, 0.0, 0.9167, 0.0, 0.9167, 0.08333, 0.9583, 0.08333, 0.9583, 0.04167, 0.9167, 0.04167, 0.9583, 0.08333, 1.0, 0.08333, 1.0, 0.04167, 0.9583, 0.04167, 0.9167, 0.9583, 0.9583, 0.9583, 0.9583, 0.9167, 0.9167, 0.9167, 0.9167, 1.0, 0.9583, 1.0, 0.9583, 0.9583, 0.9167, 0.9583, 0.9583, 1.0, 1.0, 1.0, 1.0, 0.9583, 0.9583, 0.9583, 0.8333, 0.875, 0.875, 0.875, 0.875, 0.8333, 0.8333, 0.8333, 0.8333, 0.9167, 0.875, 0.9167, 0.875, 0.875, 0.8333, 0.875, 0.875, 0.9167, 0.9167, 0.9167, 0.9167, 0.875, 0.875, 0.875, 0.8333, 0.7917, 0.875, 0.7917, 0.875, 0.75, 0.8333, 0.75, 0.8333, 0.8333, 0.875, 0.8333, 0.875, 0.7917, 0.8333, 0.7917, 0.875, 0.8333, 0.9167, 0.8333, 0.9167, 0.7917, 0.875, 0.7917, 0.8333, 0.7083, 0.875, 0.7083, 0.875, 0.6667, 0.8333, 0.6667, 0.8333, 0.75, 0.875, 0.75, 0.875, 0.7083, 0.8333, 0.7083, 0.875, 0.75, 0.9167, 0.75, 0.9167, 0.7083, 0.875, 0.7083, 0.8333, 0.625, 0.875, 0.625, 0.875, 0.5833, 0.8333, 0.5833, 0.8333, 0.6667, 0.875, 0.6667, 0.875, 0.625, 0.8333, 0.625, 0.875, 0.6667, 0.9167, 0.6667, 0.9167, 0.625, 0.875, 0.625, 0.8333, 0.5417, 0.875, 0.5417, 0.875, 0.5, 0.8333, 0.5, 0.8333, 0.5833, 0.875, 0.5833, 0.875, 0.5417, 0.8333, 0.5417, 0.875, 0.5833, 0.9167, 0.5833, 0.9167, 0.5417, 0.875, 0.5417, 0.8333, 0.4583, 0.875, 0.4583, 0.875, 0.4167, 0.8333, 0.4167, 0.8333, 0.5, 0.875, 0.5, 0.875, 0.4583, 0.8333, 0.4583, 0.875, 0.5, 0.9167, 0.5, 0.9167, 0.4583, 0.875, 0.4583, 0.8333, 0.375, 0.875, 0.375, 0.875, 0.3333, 0.8333, 0.3333, 0.8333, 0.4167, 0.875, 0.4167, 0.875, 0.375, 0.8333, 0.375, 0.875, 0.4167, 0.9167, 0.4167, 0.9167, 0.375, 0.875, 0.375, 0.8333, 0.2917, 0.875, 0.2917, 0.875, 0.25, 0.8333, 0.25, 0.8333, 0.3333, 0.875, 0.3333, 0.875, 0.2917, 0.8333, 0.2917, 0.875, 0.3333, 0.9167, 0.3333, 0.9167, 0.2917, 0.875, 0.2917, 0.8333, 0.2083, 0.875, 0.2083, 0.875, 0.1667, 0.8333, 0.1667, 0.8333, 0.25, 0.875, 0.25, 0.875, 0.2083, 0.8333, 0.2083, 0.875, 0.25, 0.9167, 0.25, 0.9167, 0.2083, 0.875, 0.2083, 0.8333, 0.125, 0.875, 0.125, 0.875, 0.08333, 0.8333, 0.08333, 0.8333, 0.1667, 0.875, 0.1667, 0.875, 0.125, 0.8333, 0.125, 0.875, 0.1667, 0.9167, 0.1667, 0.9167, 0.125, 0.875, 0.125, 0.8333, 0.04167, 0.875, 0.04167, 0.875, 0.0, 0.8333, 0.0, 0.8333, 0.08333, 0.875, 0.08333, 0.875, 0.04167, 0.8333, 0.04167, 0.875, 0.08333, 0.9167, 0.08333, 0.9167, 0.04167, 0.875, 0.04167, 0.8333, 0.9583, 0.875, 0.9583, 0.875, 0.9167, 0.8333, 0.9167, 0.8333, 1.0, 0.875, 1.0, 0.875, 0.9583, 0.8333, 0.9583, 0.875, 1.0, 0.9167, 1.0, 0.9167, 0.9583, 0.875, 0.9583, 0.75, 0.875, 0.7917, 0.875, 0.7917, 0.8333, 0.75, 0.8333, 0.75, 0.9167, 0.7917, 0.9167, 0.7917, 0.875, 0.75, 0.875, 0.7917, 0.9167, 0.8333, 0.9167, 0.8333, 0.875, 0.7917, 0.875, 0.75, 0.7917, 0.7917, 0.7917, 0.7917, 0.75, 0.75, 0.75, 0.75, 0.8333, 0.7917, 0.8333, 0.7917, 0.7917, 0.75, 0.7917, 0.7917, 0.8333, 0.8333, 0.8333, 0.8333, 0.7917, 0.7917, 0.7917, 0.75, 0.7083, 0.7917, 0.7083, 0.7917, 0.6667, 0.75, 0.6667, 0.75, 0.75, 0.7917, 0.75, 0.7917, 0.7083, 0.75, 0.7083, 0.7917, 0.75, 0.8333, 0.75, 0.8333, 0.7083, 0.7917, 0.7083, 0.75, 0.625, 0.7917, 0.625, 0.7917, 0.5833, 0.75, 0.5833, 0.75, 0.6667, 0.7917, 0.6667, 0.7917, 0.625, 0.75, 0.625, 0.7917, 0.6667, 0.8333, 0.6667, 0.8333, 0.625, 0.7917, 0.625, 0.75, 0.5417, 0.7917, 0.5417, 0.7917, 0.5, 0.75, 0.5, 0.75, 0.5833, 0.7917, 0.5833, 0.7917, 0.5417, 0.75, 0.5417, 0.7917, 0.5833, 0.8333, 0.5833, 0.8333, 0.5417, 0.7917, 0.5417, 0.75, 0.4583, 0.7917, 0.4583, 0.7917, 0.4167, 0.75, 0.4167, 0.75, 0.5, 0.7917, 0.5, 0.7917, 0.4583, 0.75, 0.4583, 0.7917, 0.5, 0.8333, 0.5, 0.8333, 0.4583, 0.7917, 0.4583, 0.75, 0.375, 0.7917, 0.375, 0.7917, 0.3333, 0.75, 0.3333, 0.75, 0.4167, 0.7917, 0.4167, 0.7917, 0.375, 0.75, 0.375, 0.7917, 0.4167, 0.8333, 0.4167, 0.8333, 0.375, 0.7917, 0.375, 0.75, 0.2917, 0.7917, 0.2917, 0.7917, 0.25, 0.75, 0.25, 0.75, 0.3333, 0.7917, 0.3333, 0.7917, 0.2917, 0.75, 0.2917, 0.7917, 0.3333, 0.8333, 0.3333, 0.8333, 0.2917, 0.7917, 0.2917, 0.75, 0.2083, 0.7917, 0.2083, 0.7917, 0.1667, 0.75, 0.1667, 0.75, 0.25, 0.7917, 0.25, 0.7917, 0.2083, 0.75, 0.2083, 0.7917, 0.25, 0.8333, 0.25, 0.8333, 0.2083, 0.7917, 0.2083, 0.75, 0.125, 0.7917, 0.125, 0.7917, 0.08333, 0.75, 0.08333, 0.75, 0.1667, 0.7917, 0.1667, 0.7917, 0.125, 0.75, 0.125, 0.7917, 0.1667, 0.8333, 0.1667, 0.8333, 0.125, 0.7917, 0.125, 0.75, 0.04167, 0.7917, 0.04167, 0.7917, 0.0, 0.75, 0.0, 0.75, 0.08333, 0.7917, 0.08333, 0.7917, 0.04167, 0.75, 0.04167, 0.7917, 0.08333, 0.8333, 0.08333, 0.8333, 0.04167, 0.7917, 0.04167, 0.75, 0.9583, 0.7917, 0.9583, 0.7917, 0.9167, 0.75, 0.9167, 0.75, 1.0, 0.7917, 1.0, 0.7917, 0.9583, 0.75, 0.9583, 0.7917, 1.0, 0.8333, 1.0, 0.8333, 0.9583, 0.7917, 0.9583, 0.6667, 0.875, 0.7083, 0.875, 0.7083, 0.8333, 0.6667, 0.8333, 0.6667, 0.9167, 0.7083, 0.9167, 0.7083, 0.875, 0.6667, 0.875, 0.7083, 0.9167, 0.75, 0.9167, 0.75, 0.875, 0.7083, 0.875, 0.6667, 0.7917, 0.7083, 0.7917, 0.7083, 0.75, 0.6667, 0.75, 0.6667, 0.8333, 0.7083, 0.8333, 0.7083, 0.7917, 0.6667, 0.7917, 0.7083, 0.8333, 0.75, 0.8333, 0.75, 0.7917, 0.7083, 0.7917, 0.6667, 0.7083, 0.7083, 0.7083, 0.7083, 0.6667, 0.6667, 0.6667, 0.6667, 0.75, 0.7083, 0.75, 0.7083, 0.7083, 0.6667, 0.7083, 0.7083, 0.75, 0.75, 0.75, 0.75, 0.7083, 0.7083, 0.7083, 0.6667, 0.625, 0.7083, 0.625, 0.7083, 0.5833, 0.6667, 0.5833, 0.6667, 0.6667, 0.7083, 0.6667, 0.7083, 0.625, 0.6667, 0.625, 0.7083, 0.6667, 0.75, 0.6667, 0.75, 0.625, 0.7083, 0.625, 0.6667, 0.5417, 0.7083, 0.5417, 0.7083, 0.5, 0.6667, 0.5, 0.6667, 0.5833, 0.7083, 0.5833, 0.7083, 0.5417, 0.6667, 0.5417, 0.7083, 0.5833, 0.75, 0.5833, 0.75, 0.5417, 0.7083, 0.5417, 0.6667, 0.4583, 0.7083, 0.4583, 0.7083, 0.4167, 0.6667, 0.4167, 0.6667, 0.5, 0.7083, 0.5, 0.7083, 0.4583, 0.6667, 0.4583, 0.7083, 0.5, 0.75, 0.5, 0.75, 0.4583, 0.7083, 0.4583, 0.6667, 0.375, 0.7083, 0.375, 0.7083, 0.3333, 0.6667, 0.3333, 0.6667, 0.4167, 0.7083, 0.4167, 0.7083, 0.375, 0.6667, 0.375, 0.7083, 0.4167, 0.75, 0.4167, 0.75, 0.375, 0.7083, 0.375, 0.6667, 0.2917, 0.7083, 0.2917, 0.7083, 0.25, 0.6667, 0.25, 0.6667, 0.3333, 0.7083, 0.3333, 0.7083, 0.2917, 0.6667, 0.2917, 0.7083, 0.3333, 0.75, 0.3333, 0.75, 0.2917, 0.7083, 0.2917, 0.6667, 0.2083, 0.7083, 0.2083, 0.7083, 0.1667, 0.6667, 0.1667, 0.6667, 0.25, 0.7083, 0.25, 0.7083, 0.2083, 0.6667, 0.2083, 0.7083, 0.25, 0.75, 0.25, 0.75, 0.2083, 0.7083, 0.2083, 0.6667, 0.125, 0.7083, 0.125, 0.7083, 0.08333, 0.6667, 0.08333, 0.6667, 0.1667, 0.7083, 0.1667, 0.7083, 0.125, 0.6667, 0.125, 0.7083, 0.1667, 0.75, 0.1667, 0.75, 0.125, 0.7083, 0.125, 0.6667, 0.04167, 0.7083, 0.04167, 0.7083, 0.0, 0.6667, 0.0, 0.6667, 0.08333, 0.7083, 0.08333, 0.7083, 0.04167, 0.6667, 0.04167, 0.7083, 0.08333, 0.75, 0.08333, 0.75, 0.04167, 0.7083, 0.04167, 0.6667, 0.9583, 0.7083, 0.9583, 0.7083, 0.9167, 0.6667, 0.9167, 0.6667, 1.0, 0.7083, 1.0, 0.7083, 0.9583, 0.6667, 0.9583, 0.7083, 1.0, 0.75, 1.0, 0.75, 0.9583, 0.7083, 0.9583, 0.5833, 0.875, 0.625, 0.875, 0.625, 0.8333, 0.5833, 0.8333, 0.5833, 0.9167, 0.625, 0.9167, 0.625, 0.875, 0.5833, 0.875, 0.625, 0.9167, 0.6667, 0.9167, 0.6667, 0.875, 0.625, 0.875, 0.5833, 0.7917, 0.625, 0.7917, 0.625, 0.75, 0.5833, 0.75, 0.5833, 0.8333, 0.625, 0.8333, 0.625, 0.7917, 0.5833, 0.7917, 0.625, 0.8333, 0.6667, 0.8333, 0.6667, 0.7917, 0.625, 0.7917, 0.5833, 0.7083, 0.625, 0.7083, 0.625, 0.6667, 0.5833, 0.6667, 0.5833, 0.75, 0.625, 0.75, 0.625, 0.7083, 0.5833, 0.7083, 0.625, 0.75, 0.6667, 0.75, 0.6667, 0.7083, 0.625, 0.7083, 0.5833, 0.625, 0.625, 0.625, 0.625, 0.5833, 0.5833, 0.5833, 0.5833, 0.6667, 0.625, 0.6667, 0.625, 0.625, 0.5833, 0.625, 0.625, 0.6667, 0.6667, 0.6667, 0.6667, 0.625, 0.625, 0.625, 0.5833, 0.5417, 0.625, 0.5417, 0.625, 0.5, 0.5833, 0.5, 0.5833, 0.5833, 0.625, 0.5833, 0.625, 0.5417, 0.5833, 0.5417, 0.625, 0.5833, 0.6667, 0.5833, 0.6667, 0.5417, 0.625, 0.5417, 0.5833, 0.4583, 0.625, 0.4583, 0.625, 0.4167, 0.5833, 0.4167, 0.5833, 0.5, 0.625, 0.5, 0.625, 0.4583, 0.5833, 0.4583, 0.625, 0.5, 0.6667, 0.5, 0.6667, 0.4583, 0.625, 0.4583, 0.5833, 0.375, 0.625, 0.375, 0.625, 0.3333, 0.5833, 0.3333, 0.5833, 0.4167, 0.625, 0.4167, 0.625, 0.375, 0.5833, 0.375, 0.625, 0.4167, 0.6667, 0.4167, 0.6667, 0.375, 0.625, 0.375, 0.5833, 0.2917, 0.625, 0.2917, 0.625, 0.25, 0.5833, 0.25, 0.5833, 0.3333, 0.625, 0.3333, 0.625, 0.2917, 0.5833, 0.2917, 0.625, 0.3333, 0.6667, 0.3333, 0.6667, 0.2917, 0.625, 0.2917, 0.5833, 0.2083, 0.625, 0.2083, 0.625, 0.1667, 0.5833, 0.1667, 0.5833, 0.25, 0.625, 0.25, 0.625, 0.2083, 0.5833, 0.2083, 0.625, 0.25, 0.6667, 0.25, 0.6667, 0.2083, 0.625, 0.2083, 0.5833, 0.125, 0.625, 0.125, 0.625, 0.08333, 0.5833, 0.08333, 0.5833, 0.1667, 0.625, 0.1667, 0.625, 0.125, 0.5833, 0.125, 0.625, 0.1667, 0.6667, 0.1667, 0.6667, 0.125, 0.625, 0.125, 0.5833, 0.04167, 0.625, 0.04167, 0.625, 0.0, 0.5833, 0.0, 0.5833, 0.08333, 0.625, 0.08333, 0.625, 0.04167, 0.5833, 0.04167, 0.625, 0.08333, 0.6667, 0.08333, 0.6667, 0.04167, 0.625, 0.04167, 0.5833, 0.9583, 0.625, 0.9583, 0.625, 0.9167, 0.5833, 0.9167, 0.5833, 1.0, 0.625, 1.0, 0.625, 0.9583, 0.5833, 0.9583, 0.625, 1.0, 0.6667, 1.0, 0.6667, 0.9583, 0.625, 0.9583, 0.5, 0.875, 0.5417, 0.875, 0.5417, 0.8333, 0.5, 0.8333, 0.5, 0.9167, 0.5417, 0.9167, 0.5417, 0.875, 0.5, 0.875, 0.5417, 0.9167, 0.5833, 0.9167, 0.5833, 0.875, 0.5417, 0.875, 0.5, 0.7917, 0.5417, 0.7917, 0.5417, 0.75, 0.5, 0.75, 0.5, 0.8333, 0.5417, 0.8333, 0.5417, 0.7917, 0.5, 0.7917, 0.5417, 0.8333, 0.5833, 0.8333, 0.5833, 0.7917, 0.5417, 0.7917, 0.5, 0.7083, 0.5417, 0.7083, 0.5417, 0.6667, 0.5, 0.6667, 0.5, 0.75, 0.5417, 0.75, 0.5417, 0.7083, 0.5, 0.7083, 0.5417, 0.75, 0.5833, 0.75, 0.5833, 0.7083, 0.5417, 0.7083, 0.5, 0.625, 0.5417, 0.625, 0.5417, 0.5833, 0.5, 0.5833, 0.5, 0.6667, 0.5417, 0.6667, 0.5417, 0.625, 0.5, 0.625, 0.5417, 0.6667, 0.5833, 0.6667, 0.5833, 0.625, 0.5417, 0.625, 0.5, 0.5417, 0.5417, 0.5417, 0.5417, 0.5, 0.5, 0.5, 0.5, 0.5833, 0.5417, 0.5833, 0.5417, 0.5417, 0.5, 0.5417, 0.5417, 0.5833, 0.5833, 0.5833, 0.5833, 0.5417, 0.5417, 0.5417, 0.5, 0.4583, 0.5417, 0.4583, 0.5417, 0.4167, 0.5, 0.4167, 0.5, 0.5, 0.5417, 0.5, 0.5417, 0.4583, 0.5, 0.4583, 0.5417, 0.5, 0.5833, 0.5, 0.5833, 0.4583, 0.5417, 0.4583, 0.5, 0.375, 0.5417, 0.375, 0.5417, 0.3333, 0.5, 0.3333, 0.5, 0.4167, 0.5417, 0.4167, 0.5417, 0.375, 0.5, 0.375, 0.5417, 0.4167, 0.5833, 0.4167, 0.5833, 0.375, 0.5417, 0.375, 0.5, 0.2917, 0.5417, 0.2917, 0.5417, 0.25, 0.5, 0.25, 0.5, 0.3333, 0.5417, 0.3333, 0.5417, 0.2917, 0.5, 0.2917, 0.5417, 0.3333, 0.5833, 0.3333, 0.5833, 0.2917, 0.5417, 0.2917, 0.5, 0.2083, 0.5417, 0.2083, 0.5417, 0.1667, 0.5, 0.1667, 0.5, 0.25, 0.5417, 0.25, 0.5417, 0.2083, 0.5, 0.2083, 0.5417, 0.25, 0.5833, 0.25, 0.5833, 0.2083, 0.5417, 0.2083, 0.5, 0.125, 0.5417, 0.125, 0.5417, 0.08333, 0.5, 0.08333, 0.5, 0.1667, 0.5417, 0.1667, 0.5417, 0.125, 0.5, 0.125, 0.5417, 0.1667, 0.5833, 0.1667, 0.5833, 0.125, 0.5417, 0.125, 0.5, 0.04167, 0.5417, 0.04167, 0.5417, 0.0, 0.5, 0.0, 0.5, 0.08333, 0.5417, 0.08333, 0.5417, 0.04167, 0.5, 0.04167, 0.5417, 0.08333, 0.5833, 0.08333, 0.5833, 0.04167, 0.5417, 0.04167, 0.5, 0.9583, 0.5417, 0.9583, 0.5417, 0.9167, 0.5, 0.9167, 0.5, 1.0, 0.5417, 1.0, 0.5417, 0.9583, 0.5, 0.9583, 0.5417, 1.0, 0.5833, 1.0, 0.5833, 0.9583, 0.5417, 0.9583, 0.4167, 0.875, 0.4583, 0.875, 0.4583, 0.8333, 0.4167, 0.8333, 0.4167, 0.9167, 0.4583, 0.9167, 0.4583, 0.875, 0.4167, 0.875, 0.4583, 0.9167, 0.5, 0.9167, 0.5, 0.875, 0.4583, 0.875, 0.4167, 0.7917, 0.4583, 0.7917, 0.4583, 0.75, 0.4167, 0.75, 0.4167, 0.8333, 0.4583, 0.8333, 0.4583, 0.7917, 0.4167, 0.7917, 0.4583, 0.8333, 0.5, 0.8333, 0.5, 0.7917, 0.4583, 0.7917, 0.4167, 0.7083, 0.4583, 0.7083, 0.4583, 0.6667, 0.4167, 0.6667, 0.4167, 0.75, 0.4583, 0.75, 0.4583, 0.7083, 0.4167, 0.7083, 0.4583, 0.75, 0.5, 0.75, 0.5, 0.7083, 0.4583, 0.7083, 0.4167, 0.625, 0.4583, 0.625, 0.4583, 0.5833, 0.4167, 0.5833, 0.4167, 0.6667, 0.4583, 0.6667, 0.4583, 0.625, 0.4167, 0.625, 0.4583, 0.6667, 0.5, 0.6667, 0.5, 0.625, 0.4583, 0.625, 0.4167, 0.5417, 0.4583, 0.5417, 0.4583, 0.5, 0.4167, 0.5, 0.4167, 0.5833, 0.4583, 0.5833, 0.4583, 0.5417, 0.4167, 0.5417, 0.4583, 0.5833, 0.5, 0.5833, 0.5, 0.5417, 0.4583, 0.5417, 0.4167, 0.4583, 0.4583, 0.4583, 0.4583, 0.4167, 0.4167, 0.4167, 0.4167, 0.5, 0.4583, 0.5, 0.4583, 0.4583, 0.4167, 0.4583, 0.4583, 0.5, 0.5, 0.5, 0.5, 0.4583, 0.4583, 0.4583, 0.4167, 0.375, 0.4583, 0.375, 0.4583, 0.3333, 0.4167, 0.3333, 0.4167, 0.4167, 0.4583, 0.4167, 0.4583, 0.375, 0.4167, 0.375, 0.4583, 0.4167, 0.5, 0.4167, 0.5, 0.375, 0.4583, 0.375, 0.4167, 0.2917, 0.4583, 0.2917, 0.4583, 0.25, 0.4167, 0.25, 0.4167, 0.3333, 0.4583, 0.3333, 0.4583, 0.2917, 0.4167, 0.2917, 0.4583, 0.3333, 0.5, 0.3333, 0.5, 0.2917, 0.4583, 0.2917, 0.4167, 0.2083, 0.4583, 0.2083, 0.4583, 0.1667, 0.4167, 0.1667, 0.4167, 0.25, 0.4583, 0.25, 0.4583, 0.2083, 0.4167, 0.2083, 0.4583, 0.25, 0.5, 0.25, 0.5, 0.2083, 0.4583, 0.2083, 0.4167, 0.125, 0.4583, 0.125, 0.4583, 0.08333, 0.4167, 0.08333, 0.4167, 0.1667, 0.4583, 0.1667, 0.4583, 0.125, 0.4167, 0.125, 0.4583, 0.1667, 0.5, 0.1667, 0.5, 0.125, 0.4583, 0.125, 0.4167, 0.04167, 0.4583, 0.04167, 0.4583, 0.0, 0.4167, 0.0, 0.4167, 0.08333, 0.4583, 0.08333, 0.4583, 0.04167, 0.4167, 0.04167, 0.4583, 0.08333, 0.5, 0.08333, 0.5, 0.04167, 0.4583, 0.04167, 0.4167, 0.9583, 0.4583, 0.9583, 0.4583, 0.9167, 0.4167, 0.9167, 0.4167, 1.0, 0.4583, 1.0, 0.4583, 0.9583, 0.4167, 0.9583, 0.4583, 1.0, 0.5, 1.0, 0.5, 0.9583, 0.4583, 0.9583, 0.3333, 0.875, 0.375, 0.875, 0.375, 0.8333, 0.3333, 0.8333, 0.3333, 0.9167, 0.375, 0.9167, 0.375, 0.875, 0.3333, 0.875, 0.375, 0.9167, 0.4167, 0.9167, 0.4167, 0.875, 0.375, 0.875, 0.3333, 0.7917, 0.375, 0.7917, 0.375, 0.75, 0.3333, 0.75, 0.3333, 0.8333, 0.375, 0.8333, 0.375, 0.7917, 0.3333, 0.7917, 0.375, 0.8333, 0.4167, 0.8333, 0.4167, 0.7917, 0.375, 0.7917, 0.3333, 0.7083, 0.375, 0.7083, 0.375, 0.6667, 0.3333, 0.6667, 0.3333, 0.75, 0.375, 0.75, 0.375, 0.7083, 0.3333, 0.7083, 0.375, 0.75, 0.4167, 0.75, 0.4167, 0.7083, 0.375, 0.7083, 0.3333, 0.625, 0.375, 0.625, 0.375, 0.5833, 0.3333, 0.5833, 0.3333, 0.6667, 0.375, 0.6667, 0.375, 0.625, 0.3333, 0.625, 0.375, 0.6667, 0.4167, 0.6667, 0.4167, 0.625, 0.375, 0.625, 0.3333, 0.5417, 0.375, 0.5417, 0.375, 0.5, 0.3333, 0.5, 0.3333, 0.5833, 0.375, 0.5833, 0.375, 0.5417, 0.3333, 0.5417, 0.375, 0.5833, 0.4167, 0.5833, 0.4167, 0.5417, 0.375, 0.5417, 0.3333, 0.4583, 0.375, 0.4583, 0.375, 0.4167, 0.3333, 0.4167, 0.3333, 0.5, 0.375, 0.5, 0.375, 0.4583, 0.3333, 0.4583, 0.375, 0.5, 0.4167, 0.5, 0.4167, 0.4583, 0.375, 0.4583, 0.3333, 0.375, 0.375, 0.375, 0.375, 0.3333, 0.3333, 0.3333, 0.3333, 0.4167, 0.375, 0.4167, 0.375, 0.375, 0.3333, 0.375, 0.375, 0.4167, 0.4167, 0.4167, 0.4167, 0.375, 0.375, 0.375, 0.3333, 0.2917, 0.375, 0.2917, 0.375, 0.25, 0.3333, 0.25, 0.3333, 0.3333, 0.375, 0.3333, 0.375, 0.2917, 0.3333, 0.2917, 0.375, 0.3333, 0.4167, 0.3333, 0.4167, 0.2917, 0.375, 0.2917, 0.3333, 0.2083, 0.375, 0.2083, 0.375, 0.1667, 0.3333, 0.1667, 0.3333, 0.25, 0.375, 0.25, 0.375, 0.2083, 0.3333, 0.2083, 0.375, 0.25, 0.4167, 0.25, 0.4167, 0.2083, 0.375, 0.2083, 0.3333, 0.125, 0.375, 0.125, 0.375, 0.08333, 0.3333, 0.08333, 0.3333, 0.1667, 0.375, 0.1667, 0.375, 0.125, 0.3333, 0.125, 0.375, 0.1667, 0.4167, 0.1667, 0.4167, 0.125, 0.375, 0.125, 0.3333, 0.04167, 0.375, 0.04167, 0.375, 0.0, 0.3333, 0.0, 0.3333, 0.08333, 0.375, 0.08333, 0.375, 0.04167, 0.3333, 0.04167, 0.375, 0.08333, 0.4167, 0.08333, 0.4167, 0.04167, 0.375, 0.04167, 0.3333, 0.9583, 0.375, 0.9583, 0.375, 0.9167, 0.3333, 0.9167, 0.3333, 1.0, 0.375, 1.0, 0.375, 0.9583, 0.3333, 0.9583, 0.375, 1.0, 0.4167, 1.0, 0.4167, 0.9583, 0.375, 0.9583, 0.25, 0.875, 0.2917, 0.875, 0.2917, 0.8333, 0.25, 0.8333, 0.25, 0.9167, 0.2917, 0.9167, 0.2917, 0.875, 0.25, 0.875, 0.2917, 0.9167, 0.3333, 0.9167, 0.3333, 0.875, 0.2917, 0.875, 0.25, 0.7917, 0.2917, 0.7917, 0.2917, 0.75, 0.25, 0.75, 0.25, 0.8333, 0.2917, 0.8333, 0.2917, 0.7917, 0.25, 0.7917, 0.2917, 0.8333, 0.3333, 0.8333, 0.3333, 0.7917, 0.2917, 0.7917, 0.25, 0.7083, 0.2917, 0.7083, 0.2917, 0.6667, 0.25, 0.6667, 0.25, 0.75, 0.2917, 0.75, 0.2917, 0.7083, 0.25, 0.7083, 0.2917, 0.75, 0.3333, 0.75, 0.3333, 0.7083, 0.2917, 0.7083, 0.25, 0.625, 0.2917, 0.625, 0.2917, 0.5833, 0.25, 0.5833, 0.25, 0.6667, 0.2917, 0.6667, 0.2917, 0.625, 0.25, 0.625, 0.2917, 0.6667, 0.3333, 0.6667, 0.3333, 0.625, 0.2917, 0.625, 0.25, 0.5417, 0.2917, 0.5417, 0.2917, 0.5, 0.25, 0.5, 0.25, 0.5833, 0.2917, 0.5833, 0.2917, 0.5417, 0.25, 0.5417, 0.2917, 0.5833, 0.3333, 0.5833, 0.3333, 0.5417, 0.2917, 0.5417, 0.25, 0.4583, 0.2917, 0.4583, 0.2917, 0.4167, 0.25, 0.4167, 0.25, 0.5, 0.2917, 0.5, 0.2917, 0.4583, 0.25, 0.4583, 0.2917, 0.5, 0.3333, 0.5, 0.3333, 0.4583, 0.2917, 0.4583, 0.25, 0.375, 0.2917, 0.375, 0.2917, 0.3333, 0.25, 0.3333, 0.25, 0.4167, 0.2917, 0.4167, 0.2917, 0.375, 0.25, 0.375, 0.2917, 0.4167, 0.3333, 0.4167, 0.3333, 0.375, 0.2917, 0.375, 0.25, 0.2917, 0.2917, 0.2917, 0.2917, 0.25, 0.25, 0.25, 0.25, 0.3333, 0.2917, 0.3333, 0.2917, 0.2917, 0.25, 0.2917, 0.2917, 0.3333, 0.3333, 0.3333, 0.3333, 0.2917, 0.2917, 0.2917, 0.25, 0.2083, 0.2917, 0.2083, 0.2917, 0.1667, 0.25, 0.1667, 0.25, 0.25, 0.2917, 0.25, 0.2917, 0.2083, 0.25, 0.2083, 0.2917, 0.25, 0.3333, 0.25, 0.3333, 0.2083, 0.2917, 0.2083, 0.25, 0.125, 0.2917, 0.125, 0.2917, 0.08333, 0.25, 0.08333, 0.25, 0.1667, 0.2917, 0.1667, 0.2917, 0.125, 0.25, 0.125, 0.2917, 0.1667, 0.3333, 0.1667, 0.3333, 0.125, 0.2917, 0.125, 0.25, 0.04167, 0.2917, 0.04167, 0.2917, 0.0, 0.25, 0.0, 0.25, 0.08333, 0.2917, 0.08333, 0.2917, 0.04167, 0.25, 0.04167, 0.2917, 0.08333, 0.3333, 0.08333, 0.3333, 0.04167, 0.2917, 0.04167, 0.25, 0.9583, 0.2917, 0.9583, 0.2917, 0.9167, 0.25, 0.9167, 0.25, 1.0, 0.2917, 1.0, 0.2917, 0.9583, 0.25, 0.9583, 0.2917, 1.0, 0.3333, 1.0, 0.3333, 0.9583, 0.2917, 0.9583, 0.1667, 0.875, 0.2083, 0.875, 0.2083, 0.8333, 0.1667, 0.8333, 0.1667, 0.9167, 0.2083, 0.9167, 0.2083, 0.875, 0.1667, 0.875, 0.2083, 0.9167, 0.25, 0.9167, 0.25, 0.875, 0.2083, 0.875, 0.1667, 0.7917, 0.2083, 0.7917, 0.2083, 0.75, 0.1667, 0.75, 0.1667, 0.8333, 0.2083, 0.8333, 0.2083, 0.7917, 0.1667, 0.7917, 0.2083, 0.8333, 0.25, 0.8333, 0.25, 0.7917, 0.2083, 0.7917, 0.1667, 0.7083, 0.2083, 0.7083, 0.2083, 0.6667, 0.1667, 0.6667, 0.1667, 0.75, 0.2083, 0.75, 0.2083, 0.7083, 0.1667, 0.7083, 0.2083, 0.75, 0.25, 0.75, 0.25, 0.7083, 0.2083, 0.7083, 0.1667, 0.625, 0.2083, 0.625, 0.2083, 0.5833, 0.1667, 0.5833, 0.1667, 0.6667, 0.2083, 0.6667, 0.2083, 0.625, 0.1667, 0.625, 0.2083, 0.6667, 0.25, 0.6667, 0.25, 0.625, 0.2083, 0.625, 0.1667, 0.5417, 0.2083, 0.5417, 0.2083, 0.5, 0.1667, 0.5, 0.1667, 0.5833, 0.2083, 0.5833, 0.2083, 0.5417, 0.1667, 0.5417, 0.2083, 0.5833, 0.25, 0.5833, 0.25, 0.5417, 0.2083, 0.5417, 0.1667, 0.4583, 0.2083, 0.4583, 0.2083, 0.4167, 0.1667, 0.4167, 0.1667, 0.5, 0.2083, 0.5, 0.2083, 0.4583, 0.1667, 0.4583, 0.2083, 0.5, 0.25, 0.5, 0.25, 0.4583, 0.2083, 0.4583, 0.1667, 0.375, 0.2083, 0.375, 0.2083, 0.3333, 0.1667, 0.3333, 0.1667, 0.4167, 0.2083, 0.4167, 0.2083, 0.375, 0.1667, 0.375, 0.2083, 0.4167, 0.25, 0.4167, 0.25, 0.375, 0.2083, 0.375, 0.1667, 0.2917, 0.2083, 0.2917, 0.2083, 0.25, 0.1667, 0.25, 0.1667, 0.3333, 0.2083, 0.3333, 0.2083, 0.2917, 0.1667, 0.2917, 0.2083, 0.3333, 0.25, 0.3333, 0.25, 0.2917, 0.2083, 0.2917, 0.1667, 0.2083, 0.2083, 0.2083, 0.2083, 0.1667, 0.1667, 0.1667, 0.1667, 0.25, 0.2083, 0.25, 0.2083, 0.2083, 0.1667, 0.2083, 0.2083, 0.25, 0.25, 0.25, 0.25, 0.2083, 0.2083, 0.2083, 0.1667, 0.125, 0.2083, 0.125, 0.2083, 0.08333, 0.1667, 0.08333, 0.1667, 0.1667, 0.2083, 0.1667, 0.2083, 0.125, 0.1667, 0.125, 0.2083, 0.1667, 0.25, 0.1667, 0.25, 0.125, 0.2083, 0.125, 0.1667, 0.04167, 0.2083, 0.04167, 0.2083, 0.0, 0.1667, 0.0, 0.1667, 0.08333, 0.2083, 0.08333, 0.2083, 0.04167, 0.1667, 0.04167, 0.2083, 0.08333, 0.25, 0.08333, 0.25, 0.04167, 0.2083, 0.04167, 0.1667, 0.9583, 0.2083, 0.9583, 0.2083, 0.9167, 0.1667, 0.9167, 0.1667, 1.0, 0.2083, 1.0, 0.2083, 0.9583, 0.1667, 0.9583, 0.2083, 1.0, 0.25, 1.0, 0.25, 0.9583, 0.2083, 0.9583, 0.08333, 0.875, 0.125, 0.875, 0.125, 0.8333, 0.08333, 0.8333, 0.08333, 0.9167, 0.125, 0.9167, 0.125, 0.875, 0.08333, 0.875, 0.125, 0.9167, 0.1667, 0.9167, 0.1667, 0.875, 0.125, 0.875, 0.08333, 0.7917, 0.125, 0.7917, 0.125, 0.75, 0.08333, 0.75, 0.08333, 0.8333, 0.125, 0.8333, 0.125, 0.7917, 0.08333, 0.7917, 0.125, 0.8333, 0.1667, 0.8333, 0.1667, 0.7917, 0.125, 0.7917, 0.08333, 0.7083, 0.125, 0.7083, 0.125, 0.6667, 0.08333, 0.6667, 0.08333, 0.75, 0.125, 0.75, 0.125, 0.7083, 0.08333, 0.7083, 0.125, 0.75, 0.1667, 0.75, 0.1667, 0.7083, 0.125, 0.7083, 0.08333, 0.625, 0.125, 0.625, 0.125, 0.5833, 0.08333, 0.5833, 0.08333, 0.6667, 0.125, 0.6667, 0.125, 0.625, 0.08333, 0.625, 0.125, 0.6667, 0.1667, 0.6667, 0.1667, 0.625, 0.125, 0.625, 0.08333, 0.5417, 0.125, 0.5417, 0.125, 0.5, 0.08333, 0.5, 0.08333, 0.5833, 0.125, 0.5833, 0.125, 0.5417, 0.08333, 0.5417, 0.125, 0.5833, 0.1667, 0.5833, 0.1667, 0.5417, 0.125, 0.5417, 0.08333, 0.4583, 0.125, 0.4583, 0.125, 0.4167, 0.08333, 0.4167, 0.08333, 0.5, 0.125, 0.5, 0.125, 0.4583, 0.08333, 0.4583, 0.125, 0.5, 0.1667, 0.5, 0.1667, 0.4583, 0.125, 0.4583, 0.08333, 0.375, 0.125, 0.375, 0.125, 0.3333, 0.08333, 0.3333, 0.08333, 0.4167, 0.125, 0.4167, 0.125, 0.375, 0.08333, 0.375, 0.125, 0.4167, 0.1667, 0.4167, 0.1667, 0.375, 0.125, 0.375, 0.08333, 0.2917, 0.125, 0.2917, 0.125, 0.25, 0.08333, 0.25, 0.08333, 0.3333, 0.125, 0.3333, 0.125, 0.2917, 0.08333, 0.2917, 0.125, 0.3333, 0.1667, 0.3333, 0.1667, 0.2917, 0.125, 0.2917, 0.08333, 0.2083, 0.125, 0.2083, 0.125, 0.1667, 0.08333, 0.1667, 0.08333, 0.25, 0.125, 0.25, 0.125, 0.2083, 0.08333, 0.2083, 0.125, 0.25, 0.1667, 0.25, 0.1667, 0.2083, 0.125, 0.2083, 0.08333, 0.125, 0.125, 0.125, 0.125, 0.08333, 0.08333, 0.08333, 0.08333, 0.1667, 0.125, 0.1667, 0.125, 0.125, 0.08333, 0.125, 0.125, 0.1667, 0.1667, 0.1667, 0.1667, 0.125, 0.125, 0.125, 0.08333, 0.04167, 0.125, 0.04167, 0.125, 0.0, 0.08333, 0.0, 0.08333, 0.08333, 0.125, 0.08333, 0.125, 0.04167, 0.08333, 0.04167, 0.125, 0.08333, 0.1667, 0.08333, 0.1667, 0.04167, 0.125, 0.04167, 0.08333, 0.9583, 0.125, 0.9583, 0.125, 0.9167, 0.08333, 0.9167, 0.08333, 1.0, 0.125, 1.0, 0.125, 0.9583, 0.08333, 0.9583, 0.125, 1.0, 0.1667, 1.0, 0.1667, 0.9583, 0.125, 0.9583, 0.0, 0.875, 0.04167, 0.875, 0.04167, 0.8333, 0.0, 0.8333, 0.0, 0.9167, 0.04167, 0.9167, 0.04167, 0.875, 0.0, 0.875, 0.04167, 0.9167, 0.08333, 0.9167, 0.08333, 0.875, 0.04167, 0.875, 0.0, 0.7917, 0.04167, 0.7917, 0.04167, 0.75, 0.0, 0.75, 0.0, 0.8333, 0.04167, 0.8333, 0.04167, 0.7917, 0.0, 0.7917, 0.04167, 0.8333, 0.08333, 0.8333, 0.08333, 0.7917, 0.04167, 0.7917, 0.0, 0.7083, 0.04167, 0.7083, 0.04167, 0.6667, 0.0, 0.6667, 0.0, 0.75, 0.04167, 0.75, 0.04167, 0.7083, 0.0, 0.7083, 0.04167, 0.75, 0.08333, 0.75, 0.08333, 0.7083, 0.04167, 0.7083, 0.0, 0.625, 0.04167, 0.625, 0.04167, 0.5833, 0.0, 0.5833, 0.0, 0.6667, 0.04167, 0.6667, 0.04167, 0.625, 0.0, 0.625, 0.04167, 0.6667, 0.08333, 0.6667, 0.08333, 0.625, 0.04167, 0.625, 0.0, 0.5417, 0.04167, 0.5417, 0.04167, 0.5, 0.0, 0.5, 0.0, 0.5833, 0.04167, 0.5833, 0.04167, 0.5417, 0.0, 0.5417, 0.04167, 0.5833, 0.08333, 0.5833, 0.08333, 0.5417, 0.04167, 0.5417, 0.0, 0.4583, 0.04167, 0.4583, 0.04167, 0.4167, 0.0, 0.4167, 0.0, 0.5, 0.04167, 0.5, 0.04167, 0.4583, 0.0, 0.4583, 0.04167, 0.5, 0.08333, 0.5, 0.08333, 0.4583, 0.04167, 0.4583, 0.0, 0.375, 0.04167, 0.375, 0.04167, 0.3333, 0.0, 0.3333, 0.0, 0.4167, 0.04167, 0.4167, 0.04167, 0.375, 0.0, 0.375, 0.04167, 0.4167, 0.08333, 0.4167, 0.08333, 0.375, 0.04167, 0.375, 0.0, 0.2917, 0.04167, 0.2917, 0.04167, 0.25, 0.0, 0.25, 0.0, 0.3333, 0.04167, 0.3333, 0.04167, 0.2917, 0.0, 0.2917, 0.04167, 0.3333, 0.08333, 0.3333, 0.08333, 0.2917, 0.04167, 0.2917, 0.0, 0.2083, 0.04167, 0.2083, 0.04167, 0.1667, 0.0, 0.1667, 0.0, 0.25, 0.04167, 0.25, 0.04167, 0.2083, 0.0, 0.2083, 0.04167, 0.25, 0.08333, 0.25, 0.08333, 0.2083, 0.04167, 0.2083, 0.0, 0.125, 0.04167, 0.125, 0.04167, 0.08333, 0.0, 0.08333, 0.0, 0.1667, 0.04167, 0.1667, 0.04167, 0.125, 0.0, 0.125, 0.04167, 0.1667, 0.08333, 0.1667, 0.08333, 0.125, 0.04167, 0.125, 0.0, 0.04167, 0.04167, 0.04167, 0.04167, 0.0, 0.0, 0.0, 0.0, 0.08333, 0.04167, 0.08333, 0.04167, 0.04167, 0.0, 0.04167, 0.04167, 0.08333, 0.08333, 0.08333, 0.08333, 0.04167, 0.04167, 0.04167, 0.0, 0.9583, 0.04167, 0.9583, 0.04167, 0.9167, 0.0, 0.9167, 0.0, 1.0, 0.04167, 1.0, 0.04167, 0.9583, 0.0, 0.9583, 0.04167, 1.0, 0.08333, 1.0, 0.08333, 0.9583, 0.04167, 0.9583])
me_beziercurve_004.materials.append(mat_material_023)
me_beziercurve_004.use_remesh_fix_poles = True
me_beziercurve_004.use_remesh_preserve_attributes = False
me_beziercurve_004.update()
me_torus = bpy.data.meshes.new('Torus')
me_torus.from_pydata([(1.217, 0.0, 0.125), (1.125, 0.0, 0.2165), (1.206, 0.1588, 0.125), (1.115, 0.1468, 0.2165), (1.175, 0.3149, 0.125), (1.087, 0.2912, 0.2165), (1.124, 0.4655, 0.125), (1.039, 0.4305, 0.2165), (1.054, 0.6083, 0.125), (0.9743, 0.5625, 0.2165), (0.9651, 0.7406, 0.125), (0.8925, 0.6849, 0.2165), (0.8602, 0.8602, 0.125), (0.7955, 0.7955, 0.2165), (0.7406, 0.9651, 0.125), (0.6849, 0.8925, 0.2165), (0.6083, 1.054, 0.125), (0.5625, 0.9743, 0.2165), (0.4655, 1.124, 0.125), (0.4305, 1.039, 0.2165), (0.3149, 1.175, 0.125), (0.2912, 1.087, 0.2165), (0.1588, 1.206, 0.125), (0.1468, 1.115, 0.2165), (9.184e-08, 1.217, 0.125), (8.494e-08, 1.125, 0.2165), (-0.1588, 1.206, 0.125), (-0.1468, 1.115, 0.2165), (-0.3149, 1.175, 0.125), (-0.2912, 1.087, 0.2165), (-0.4655, 1.124, 0.125), (-0.4305, 1.039, 0.2165), (-0.6083, 1.054, 0.125), (-0.5625, 0.9743, 0.2165), (-0.7406, 0.9651, 0.125), (-0.6849, 0.8925, 0.2165), (-0.8602, 0.8602, 0.125), (-0.7955, 0.7955, 0.2165), (-0.9651, 0.7406, 0.125), (-0.8925, 0.6849, 0.2165), (-1.054, 0.6083, 0.125), (-0.9743, 0.5625, 0.2165), (-1.124, 0.4655, 0.125), (-1.039, 0.4305, 0.2165), (-1.175, 0.3149, 0.125), (-1.087, 0.2912, 0.2165), (-1.206, 0.1588, 0.125), (-1.115, 0.1468, 0.2165), (-1.217, 1.064e-07, 0.125), (-1.125, 9.835e-08, 0.2165), (-1.206, -0.1588, 0.125), (-1.115, -0.1468, 0.2165), (-1.175, -0.3149, 0.125), (-1.087, -0.2912, 0.2165), (-1.124, -0.4655, 0.125), (-1.039, -0.4305, 0.2165), (-1.054, -0.6083, 0.125), (-0.9743, -0.5625, 0.2165), (-0.9651, -0.7406, 0.125), (-0.8925, -0.6849, 0.2165), (-0.8602, -0.8602, 0.125), (-0.7955, -0.7955, 0.2165), (-0.7406, -0.9651, 0.125), (-0.6849, -0.8925, 0.2165), (-0.6083, -1.054, 0.125), (-0.5625, -0.9743, 0.2165), (-0.4655, -1.124, 0.125), (-0.4305, -1.039, 0.2165), (-0.3149, -1.175, 0.125), (-0.2912, -1.087, 0.2165), (-0.1588, -1.206, 0.125), (-0.1468, -1.115, 0.2165), (9.184e-08, -1.217, 0.125), (8.494e-08, -1.125, 0.2165), (0.1588, -1.206, 0.125), (0.1468, -1.115, 0.2165), (0.3149, -1.175, 0.125), (0.2912, -1.087, 0.2165), (0.4655, -1.124, 0.125), (0.4305, -1.039, 0.2165), (0.6083, -1.054, 0.125), (0.5625, -0.9743, 0.2165), (0.7406, -0.9651, 0.125), (0.6849, -0.8925, 0.2165), (0.8602, -0.8602, 0.125), (0.7955, -0.7955, 0.2165), (0.9651, -0.7406, 0.125), (0.8925, -0.6849, 0.2165), (1.054, -0.6083, 0.125), (0.9743, -0.5625, 0.2165), (1.124, -0.4655, 0.125), (1.039, -0.4305, 0.2165), (1.175, -0.3149, 0.125), (1.087, -0.2912, 0.2165), (1.206, -0.1588, 0.125), (1.115, -0.1468, 0.2165)], [], [(0, 2, 3, 1), (2, 4, 5, 3), (4, 6, 7, 5), (6, 8, 9, 7), (8, 10, 11, 9), (10, 12, 13, 11), (12, 14, 15, 13), (14, 16, 17, 15), (16, 18, 19, 17), (18, 20, 21, 19), (20, 22, 23, 21), (22, 24, 25, 23), (24, 26, 27, 25), (26, 28, 29, 27), (28, 30, 31, 29), (30, 32, 33, 31), (32, 34, 35, 33), (34, 36, 37, 35), (36, 38, 39, 37), (38, 40, 41, 39), (40, 42, 43, 41), (42, 44, 45, 43), (44, 46, 47, 45), (46, 48, 49, 47), (48, 50, 51, 49), (50, 52, 53, 51), (52, 54, 55, 53), (54, 56, 57, 55), (56, 58, 59, 57), (58, 60, 61, 59), (60, 62, 63, 61), (62, 64, 65, 63), (64, 66, 67, 65), (66, 68, 69, 67), (68, 70, 71, 69), (70, 72, 73, 71), (72, 74, 75, 73), (74, 76, 77, 75), (76, 78, 79, 77), (78, 80, 81, 79), (80, 82, 83, 81), (82, 84, 85, 83), (84, 86, 87, 85), (86, 88, 89, 87), (88, 90, 91, 89), (90, 92, 93, 91), (92, 94, 95, 93), (94, 0, 1, 95)])
_uv = me_torus.uv_layers.new(name='UVMap')
_uv.uv.foreach_set('vector', [0.5, 0.5833, 0.5208, 0.5833, 0.5208, 0.6667, 0.5, 0.6667, 0.5208, 0.5833, 0.5417, 0.5833, 0.5417, 0.6667, 0.5208, 0.6667, 0.5417, 0.5833, 0.5625, 0.5833, 0.5625, 0.6667, 0.5417, 0.6667, 0.5625, 0.5833, 0.5833, 0.5833, 0.5833, 0.6667, 0.5625, 0.6667, 0.5833, 0.5833, 0.6042, 0.5833, 0.6042, 0.6667, 0.5833, 0.6667, 0.6042, 0.5833, 0.625, 0.5833, 0.625, 0.6667, 0.6042, 0.6667, 0.625, 0.5833, 0.6458, 0.5833, 0.6458, 0.6667, 0.625, 0.6667, 0.6458, 0.5833, 0.6667, 0.5833, 0.6667, 0.6667, 0.6458, 0.6667, 0.6667, 0.5833, 0.6875, 0.5833, 0.6875, 0.6667, 0.6667, 0.6667, 0.6875, 0.5833, 0.7083, 0.5833, 0.7083, 0.6667, 0.6875, 0.6667, 0.7083, 0.5833, 0.7292, 0.5833, 0.7292, 0.6667, 0.7083, 0.6667, 0.7292, 0.5833, 0.75, 0.5833, 0.75, 0.6667, 0.7292, 0.6667, 0.75, 0.5833, 0.7708, 0.5833, 0.7708, 0.6667, 0.75, 0.6667, 0.7708, 0.5833, 0.7917, 0.5833, 0.7917, 0.6667, 0.7708, 0.6667, 0.7917, 0.5833, 0.8125, 0.5833, 0.8125, 0.6667, 0.7917, 0.6667, 0.8125, 0.5833, 0.8333, 0.5833, 0.8333, 0.6667, 0.8125, 0.6667, 0.8333, 0.5833, 0.8542, 0.5833, 0.8542, 0.6667, 0.8333, 0.6667, 0.8542, 0.5833, 0.875, 0.5833, 0.875, 0.6667, 0.8542, 0.6667, 0.875, 0.5833, 0.8958, 0.5833, 0.8958, 0.6667, 0.875, 0.6667, 0.8958, 0.5833, 0.9167, 0.5833, 0.9167, 0.6667, 0.8958, 0.6667, 0.9167, 0.5833, 0.9375, 0.5833, 0.9375, 0.6667, 0.9167, 0.6667, 0.9375, 0.5833, 0.9583, 0.5833, 0.9583, 0.6667, 0.9375, 0.6667, 0.9583, 0.5833, 0.9792, 0.5833, 0.9792, 0.6667, 0.9583, 0.6667, 0.9792, 0.5833, 1.0, 0.5833, 1.0, 0.6667, 0.9792, 0.6667, 8.882e-16, 0.5833, 0.02083, 0.5833, 0.02083, 0.6667, 8.882e-16, 0.6667, 0.02083, 0.5833, 0.04167, 0.5833, 0.04167, 0.6667, 0.02083, 0.6667, 0.04167, 0.5833, 0.0625, 0.5833, 0.0625, 0.6667, 0.04167, 0.6667, 0.0625, 0.5833, 0.08333, 0.5833, 0.08333, 0.6667, 0.0625, 0.6667, 0.08333, 0.5833, 0.1042, 0.5833, 0.1042, 0.6667, 0.08333, 0.6667, 0.1042, 0.5833, 0.125, 0.5833, 0.125, 0.6667, 0.1042, 0.6667, 0.125, 0.5833, 0.1458, 0.5833, 0.1458, 0.6667, 0.125, 0.6667, 0.1458, 0.5833, 0.1667, 0.5833, 0.1667, 0.6667, 0.1458, 0.6667, 0.1667, 0.5833, 0.1875, 0.5833, 0.1875, 0.6667, 0.1667, 0.6667, 0.1875, 0.5833, 0.2083, 0.5833, 0.2083, 0.6667, 0.1875, 0.6667, 0.2083, 0.5833, 0.2292, 0.5833, 0.2292, 0.6667, 0.2083, 0.6667, 0.2292, 0.5833, 0.25, 0.5833, 0.25, 0.6667, 0.2292, 0.6667, 0.25, 0.5833, 0.2708, 0.5833, 0.2708, 0.6667, 0.25, 0.6667, 0.2708, 0.5833, 0.2917, 0.5833, 0.2917, 0.6667, 0.2708, 0.6667, 0.2917, 0.5833, 0.3125, 0.5833, 0.3125, 0.6667, 0.2917, 0.6667, 0.3125, 0.5833, 0.3333, 0.5833, 0.3333, 0.6667, 0.3125, 0.6667, 0.3333, 0.5833, 0.3542, 0.5833, 0.3542, 0.6667, 0.3333, 0.6667, 0.3542, 0.5833, 0.375, 0.5833, 0.375, 0.6667, 0.3542, 0.6667, 0.375, 0.5833, 0.3958, 0.5833, 0.3958, 0.6667, 0.375, 0.6667, 0.3958, 0.5833, 0.4167, 0.5833, 0.4167, 0.6667, 0.3958, 0.6667, 0.4167, 0.5833, 0.4375, 0.5833, 0.4375, 0.6667, 0.4167, 0.6667, 0.4375, 0.5833, 0.4583, 0.5833, 0.4583, 0.6667, 0.4375, 0.6667, 0.4583, 0.5833, 0.4792, 0.5833, 0.4792, 0.6667, 0.4583, 0.6667, 0.4792, 0.5833, 0.5, 0.5833, 0.5, 0.6667, 0.4792, 0.6667])
me_torus.materials.append(mat_material_024)
me_torus.use_remesh_fix_poles = True
me_torus.use_remesh_preserve_attributes = False
me_torus.update()
me_plane_020 = bpy.data.meshes.new('Plane.020')
me_plane_020.from_pydata([(-1.0, 0.01132, -4.421e-08), (1.0, 0.01132, -4.421e-08), (-1.0, 3.501, -1.093e-07), (1.0, 3.501, -1.093e-07)], [], [(0, 1, 3, 2)])
_uv = me_plane_020.uv_layers.new(name='UVMap')
_uv.uv.foreach_set('vector', [0.0, 0.0, 1.0, 0.0, 1.0, 1.0, 0.0, 1.0])
me_plane_020.materials.append(mat_material_016)
me_plane_020.use_remesh_fix_poles = True
me_plane_020.use_remesh_preserve_attributes = False
me_plane_020.update()

# ---- objects
ob_circle = bpy.data.objects.new('Circle', me_circle)
ob_particula = bpy.data.objects.new('particula', me_icosphere)
ob_beziercurve_003 = bpy.data.objects.new('BezierCurve.003', me_beziercurve_004)
ob_empty_001 = bpy.data.objects.new('Empty.001', None)
ob_torus = bpy.data.objects.new('Torus', me_torus)
ob_plane_014 = bpy.data.objects.new('Plane.014', me_plane_020)

# ---- transforms, parenting, visibility, modifiers, constraints
ob_circle.location = (0.0, 0.0, 0.0)
ob_circle.scale = (4.395, 4.395, 4.395)
ob_circle.visible_shadow = False
ob_particula.location = (24.02, 7.259, -8.624)
ob_particula.rotation_euler = (0.0, -0.0, -1.41)
ob_particula.scale = (0.3334, 0.3334, 0.3334)
ob_particula.lineart.crease_threshold = 0.0
_m = ob_particula.modifiers.new('Subdivision', 'SUBSURF')
ob_beziercurve_003.location = (0.08823, 8.02, 11.83)
ob_beziercurve_003.rotation_euler = (1.571, -0.0, 1.54)
ob_beziercurve_003.scale = (6.554, 6.554, 6.554)
_m = ob_beziercurve_003.modifiers.new('Displace', 'DISPLACE')
_m.strength = 0.5
_m.texture_coords = 'OBJECT'
_m.texture_coords_object = ob_empty_001
ob_empty_001.location = (0.0, 0.0, 0.0)
ob_empty_001.rotation_euler = (0.0, -0.0, 1.333)
ob_empty_001.scale = (3.518, 3.518, 3.518)
ob_torus.location = (0.0, 0.0, 0.0)
ob_torus.scale = (1.892, 1.892, 1.892)
_m = ob_torus.modifiers.new('ParticleSystem', 'PARTICLE_SYSTEM')
_m = ob_torus.modifiers.new('ParticleSystem.001', 'PARTICLE_SYSTEM')
ob_plane_014.location = (-14.7, 4.851, 0.0)
ob_plane_014.rotation_euler = (1.571, -0.0, 0.0)
ob_plane_014.scale = (5.317, 5.317, 5.317)

# ---- collection membership
scene.collection.objects.link(ob_circle)
col_collection_3.objects.link(ob_particula)
col_collection_3.objects.link(ob_beziercurve_003)
col_collection_3.objects.link(ob_empty_001)
col_collection_3.objects.link(ob_torus)
col_collection_3.objects.link(ob_plane_014)

# ---- scene / render settings (as saved in the file)
scene.frame_start = 1; scene.frame_end = 100; scene.frame_set(22)
scene.render.engine = 'BLENDER_EEVEE_NEXT'
scene.render.filter_size = 1.51
scene.render.hair_type = 'STRIP'
scene.cycles.use_denoising = False
scene.cycles.samples = 128
scene.cycles.sampling_pattern = 'TABULATED_SOBOL'
scene.cycles.use_adaptive_sampling = False
scene.cycles.use_light_tree = False
scene.eevee.use_gtao = True
scene.view_settings.view_transform = 'Standard'
bpy.context.view_layer.update()

# ---- added for rendering (the .blend has no active camera): camera
cam_auto = bpy.data.cameras.new('AutoCamera')
cam_auto.lens = 50.0
cam_auto.sensor_width = 36.0
cam_auto.clip_end = 1000.0
ob_auto_camera = bpy.data.objects.new('AutoCamera', cam_auto)
scene.collection.objects.link(ob_auto_camera)
ob_auto_camera.location = (53.6694, -61.3238, 46.334)
ob_auto_camera.rotation_euler = (1.09748, -7.21219e-08, 0.694738)
scene.camera = ob_auto_camera
bpy.context.view_layer.update()
